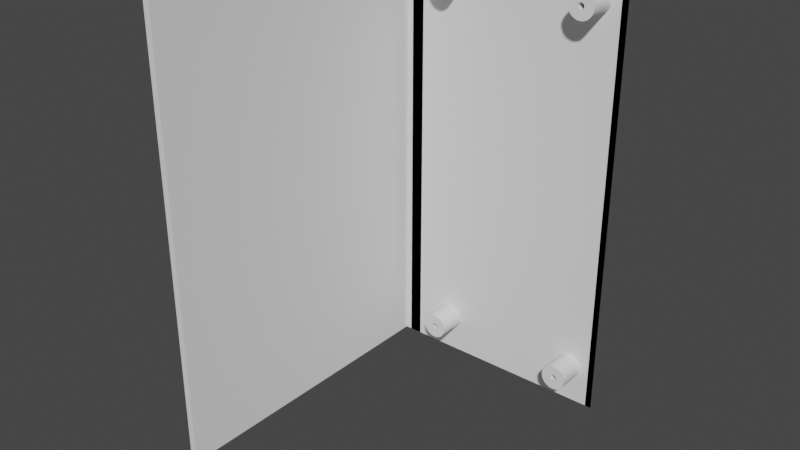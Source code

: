 # Source: pizerointern.blend  (saved by Blender 3.4.6; exported with 4.5.12 LTS)
import bpy
from mathutils import Matrix  # noqa: F401  (used for matrix-valued properties, if any)

bpy.ops.wm.read_factory_settings(use_empty=True)
scene = bpy.context.scene
scene.name = 'Scene'

# ---- collections
col_collection = bpy.data.collections.new('Collection'); scene.collection.children.link(col_collection)

# ---- world
world_world = bpy.data.worlds.new('World'); scene.world = world_world
world_world.use_nodes = True; world_world.node_tree.nodes.clear()
_N = world_world.node_tree.nodes; _L = world_world.node_tree.links
n0 = _N.new('ShaderNodeOutputWorld'); n0.name = 'World Output'; n0.location = (300, 300)
n1 = _N.new('ShaderNodeBackground'); n1.name = 'Background'; n1.location = (10, 300)
n1.inputs[0].default_value = (0.05088, 0.05088, 0.05088, 1.0)
_L.new(n1.outputs[0], n0.inputs[0])
n0.is_active_output = True
world_world.color = (0.05088, 0.05088, 0.05088)
world_world.use_sun_shadow = False
world_world.sun_shadow_jitter_overblur = 0.0

# ---- meshes
me_cube_001 = bpy.data.meshes.new('Cube.001')
me_cube_001.from_pydata([(0.75, -1.0, -1.0), (0.8, -1.0, -1.0), (0.75, -1.0, 1.0), (-1.0, -1.0, -1.0), (-1.0, -1.0, 1.0), (0.8, -1.0, 1.0), (-0.9, -1.0, -1.0), (-0.9, -1.0, 1.0), (0.5437, 1.0, -0.8286), (0.5444, 1.0, -0.8321), (0.5444, 1.0, -0.8251), (0.549, 1.0, -0.8385), (0.549, 1.0, -0.8187), (0.5461, 1.0, -0.8354), (0.5461, 1.0, -0.8217), (0.5529, 1.0, -0.8412), (0.5576, 1.0, -0.8434), (0.5576, 1.0, -0.8137), (0.563, 1.0, -0.8451), (0.563, 1.0, -0.8121), (0.5689, 1.0, -0.8461), (0.5689, 1.0, -0.8111), (0.5529, 1.0, -0.8159), (0.5811, 1.0, -0.8461), (0.5811, 1.0, -0.8111), (0.5971, 1.0, -0.8159), (0.5924, 1.0, -0.8434), (0.5924, 1.0, -0.8137), (0.587, 1.0, -0.8451), (0.587, 1.0, -0.8121), (0.601, 1.0, -0.8385), (0.601, 1.0, -0.8187), (0.6062, 1.0, -0.8286), (0.6056, 1.0, -0.8321), (0.6056, 1.0, -0.8251), (0.6039, 1.0, -0.8354), (0.6039, 1.0, -0.8217), (0.5971, 1.0, -0.8412), (0.575, 1.0, -0.8107), (0.575, 1.0, -0.8464), (0.5437, -1.0, -0.8286), (0.5444, -1.0, -0.8321), (0.5444, -1.0, -0.8251), (0.5461, -1.0, -0.8354), (0.549, -1.0, -0.8187), (0.549, -1.0, -0.8385), (0.5461, -1.0, -0.8217), (0.5529, -1.0, -0.8412), (0.5529, -1.0, -0.8159), (0.5576, -1.0, -0.8137), (0.5576, -1.0, -0.8434), (0.563, -1.0, -0.8121), (0.563, -1.0, -0.8451), (0.5689, -1.0, -0.8461), (0.5689, -1.0, -0.8111), (0.575, -1.0, -0.8464), (0.575, -1.0, -0.8107), (0.5811, -1.0, -0.8461), (0.5811, -1.0, -0.8111), (0.587, -1.0, -0.8451), (0.587, -1.0, -0.8121), (0.5924, -1.0, -0.8434), (0.5924, -1.0, -0.8137), (0.601, -1.0, -0.8385), (0.601, -1.0, -0.8187), (0.6062, -1.0, -0.8286), (0.6056, -1.0, -0.8251), (0.6056, -1.0, -0.8321), (0.6039, -1.0, -0.8217), (0.6039, -1.0, -0.8354), (0.5971, -1.0, -0.8159), (0.5971, -1.0, -0.8412), (0.544, 1.0, -0.8272), (0.545, 1.0, -0.8238), (0.5505, 1.0, -0.8176), (0.5942, 1.0, -0.8146), (0.589, 1.0, -0.8127), (0.5653, 1.0, -0.8117), (0.5773, 1.0, -0.8108), (0.5479, 1.0, -0.8373), (0.5991, -1.0, -0.8398), (0.5554, -1.0, -0.8424), (0.5898, -1.0, -0.8442), (0.5841, -1.0, -0.8456), (0.5782, -1.0, -0.8463), (0.6059, -1.0, -0.8268), (0.6047, -1.0, -0.8233), (0.6024, -1.0, -0.8201), (0.5556, -0.1273, -0.8425), (0.5776, 0.1555, -0.8109), (0.59, -0.1273, -0.8441), (0.6046, -0.1273, -0.8232), (0.544, 0.1555, -0.8271), (0.5512, -0.1273, -0.84), (0.6059, -0.1273, -0.8266), (0.5454, 0.1555, -0.834), (0.5836, 0.1555, -0.8115), (0.5549, 0.1555, -0.815), (0.5987, 0.1555, -0.8171), (0.5478, 0.1555, -0.8372), (0.5892, 0.1555, -0.8128), (0.5844, -0.1273, -0.8455), (0.6026, -0.1273, -0.8368), (0.5784, -0.1273, -0.8462), (0.5943, 0.5335, -0.8146), (0.5986, 0.7922, -0.817), (0.6026, -0.5338, -0.8368), (0.5992, -0.6336, -0.8397), (0.5454, 0.685, -0.8341), (0.5437, 1.0, 0.8286), (0.5444, 1.0, 0.8251), (0.5444, 1.0, 0.8321), (0.549, 1.0, 0.8187), (0.549, 1.0, 0.8385), (0.5461, 1.0, 0.8217), (0.5461, 1.0, 0.8354), (0.5529, 1.0, 0.8159), (0.5576, 1.0, 0.8137), (0.5576, 1.0, 0.8434), (0.563, 1.0, 0.8121), (0.563, 1.0, 0.8451), (0.5689, 1.0, 0.8111), (0.5689, 1.0, 0.8461), (0.5529, 1.0, 0.8412), (0.5811, 1.0, 0.8111), (0.5811, 1.0, 0.8461), (0.5971, 1.0, 0.8412), (0.5924, 1.0, 0.8137), (0.5924, 1.0, 0.8434), (0.587, 1.0, 0.8121), (0.587, 1.0, 0.8451), (0.601, 1.0, 0.8187), (0.601, 1.0, 0.8385), (0.6062, 1.0, 0.8286), (0.6056, 1.0, 0.8251), (0.6056, 1.0, 0.8321), (0.6039, 1.0, 0.8217), (0.6039, 1.0, 0.8354), (0.5971, 1.0, 0.8159), (0.575, 1.0, 0.8464), (0.575, 1.0, 0.8107), (0.5437, -1.0, 0.8286), (0.5444, -1.0, 0.8251), (0.5444, -1.0, 0.8321), (0.549, -1.0, 0.8187), (0.549, -1.0, 0.8385), (0.5461, -1.0, 0.8217), (0.5461, -1.0, 0.8354), (0.5576, -1.0, 0.8434), (0.5576, -1.0, 0.8137), (0.5529, -1.0, 0.8159), (0.563, -1.0, 0.8451), (0.563, -1.0, 0.8121), (0.5689, -1.0, 0.8111), (0.5689, -1.0, 0.8461), (0.5529, -1.0, 0.8412), (0.575, -1.0, 0.8107), (0.575, -1.0, 0.8464), (0.5811, -1.0, 0.8111), (0.5811, -1.0, 0.8461), (0.587, -1.0, 0.8121), (0.587, -1.0, 0.8451), (0.5924, -1.0, 0.8137), (0.5924, -1.0, 0.8434), (0.601, -1.0, 0.8187), (0.601, -1.0, 0.8385), (0.6062, -1.0, 0.8286), (0.6056, -1.0, 0.8321), (0.6056, -1.0, 0.8251), (0.6039, -1.0, 0.8354), (0.6039, -1.0, 0.8217), (0.5971, -1.0, 0.8412), (0.5971, -1.0, 0.8159), (-0.6062, 1.0, 0.8286), (-0.6056, 1.0, 0.8251), (-0.6056, 1.0, 0.8321), (-0.6039, 1.0, 0.8217), (-0.601, 1.0, 0.8385), (-0.601, 1.0, 0.8187), (-0.6039, 1.0, 0.8354), (-0.5971, 1.0, 0.8159), (-0.5971, 1.0, 0.8412), (-0.5924, 1.0, 0.8137), (-0.5924, 1.0, 0.8434), (-0.587, 1.0, 0.8451), (-0.587, 1.0, 0.8121), (-0.5811, 1.0, 0.8111), (-0.5811, 1.0, 0.8461), (-0.575, 1.0, 0.8107), (-0.575, 1.0, 0.8464), (-0.5689, 1.0, 0.8111), (-0.5689, 1.0, 0.8461), (-0.563, 1.0, 0.8121), (-0.563, 1.0, 0.8451), (-0.5576, 1.0, 0.8137), (-0.5576, 1.0, 0.8434), (-0.549, 1.0, 0.8187), (-0.549, 1.0, 0.8385), (-0.5437, 1.0, 0.8286), (-0.5444, 1.0, 0.8321), (-0.5444, 1.0, 0.8251), (-0.5461, 1.0, 0.8354), (-0.5461, 1.0, 0.8217), (-0.5529, 1.0, 0.8412), (-0.5529, 1.0, 0.8159), (-0.6062, -1.0, 0.8286), (-0.6056, -1.0, 0.8251), (-0.6056, -1.0, 0.8321), (-0.601, -1.0, 0.8187), (-0.601, -1.0, 0.8385), (-0.6039, -1.0, 0.8217), (-0.6039, -1.0, 0.8354), (-0.5971, -1.0, 0.8159), (-0.5924, -1.0, 0.8137), (-0.5924, -1.0, 0.8434), (-0.587, -1.0, 0.8121), (-0.587, -1.0, 0.8451), (-0.5811, -1.0, 0.8111), (-0.5811, -1.0, 0.8461), (-0.5971, -1.0, 0.8412), (-0.5689, -1.0, 0.8111), (-0.5689, -1.0, 0.8461), (-0.5529, -1.0, 0.8412), (-0.5576, -1.0, 0.8137), (-0.5576, -1.0, 0.8434), (-0.563, -1.0, 0.8121), (-0.563, -1.0, 0.8451), (-0.549, -1.0, 0.8187), (-0.549, -1.0, 0.8385), (-0.5437, -1.0, 0.8286), (-0.5444, -1.0, 0.8251), (-0.5444, -1.0, 0.8321), (-0.5461, -1.0, 0.8217), (-0.5461, -1.0, 0.8354), (-0.5529, -1.0, 0.8159), (-0.575, -1.0, 0.8107), (-0.575, -1.0, 0.8464), (-0.6062, 1.0, -0.8286), (-0.6056, 1.0, -0.8321), (-0.6056, 1.0, -0.8251), (-0.6039, 1.0, -0.8354), (-0.601, 1.0, -0.8187), (-0.601, 1.0, -0.8385), (-0.6039, 1.0, -0.8217), (-0.5971, 1.0, -0.8412), (-0.5971, 1.0, -0.8159), (-0.5924, 1.0, -0.8434), (-0.5924, 1.0, -0.8137), (-0.587, 1.0, -0.8121), (-0.587, 1.0, -0.8451), (-0.5811, 1.0, -0.8461), (-0.5811, 1.0, -0.8111), (-0.575, 1.0, -0.8464), (-0.575, 1.0, -0.8107), (-0.5689, 1.0, -0.8461), (-0.5689, 1.0, -0.8111), (-0.563, 1.0, -0.8451), (-0.563, 1.0, -0.8121), (-0.5576, 1.0, -0.8434), (-0.5576, 1.0, -0.8137), (-0.549, 1.0, -0.8385), (-0.549, 1.0, -0.8187), (-0.5437, 1.0, -0.8286), (-0.5444, 1.0, -0.8251), (-0.5444, 1.0, -0.8321), (-0.5461, 1.0, -0.8217), (-0.5461, 1.0, -0.8354), (-0.5529, 1.0, -0.8159), (-0.5529, 1.0, -0.8412), (-0.6062, -1.0, -0.8286), (-0.6056, -1.0, -0.8321), (-0.6056, -1.0, -0.8251), (-0.601, -1.0, -0.8385), (-0.601, -1.0, -0.8187), (-0.6039, -1.0, -0.8354), (-0.6039, -1.0, -0.8217), (-0.5971, -1.0, -0.8412), (-0.5924, -1.0, -0.8434), (-0.5924, -1.0, -0.8137), (-0.587, -1.0, -0.8451), (-0.587, -1.0, -0.8121), (-0.5811, -1.0, -0.8461), (-0.5811, -1.0, -0.8111), (-0.575, -1.0, -0.8464), (-0.5971, -1.0, -0.8159), (-0.5689, -1.0, -0.8461), (-0.5689, -1.0, -0.8111), (-0.563, -1.0, -0.8121), (-0.5576, -1.0, -0.8434), (-0.5576, -1.0, -0.8137), (-0.563, -1.0, -0.8451), (-0.575, -1.0, -0.8107), (-0.549, -1.0, -0.8385), (-0.549, -1.0, -0.8187), (-0.5437, -1.0, -0.8286), (-0.5444, -1.0, -0.8251), (-0.5444, -1.0, -0.8321), (-0.5461, -1.0, -0.8217), (-0.5461, -1.0, -0.8354), (-0.5529, -1.0, -0.8159), (-0.5529, -1.0, -0.8412), (0.5835, 0.4372, -0.8115), (0.6023, -0.7401, -0.8201), (0.545, 0.8342, -0.8238), (0.5505, 0.8845, -0.8176), (0.5512, -0.1571, -0.84), (0.5549, 0.2453, -0.815), (0.5653, 0.9083, -0.8117), (-0.5514, 1.0, -0.817), (-0.5558, 1.0, -0.8146), (-0.561, 1.0, -0.8127), (-0.5667, 1.0, -0.8114), (-0.5727, 1.0, -0.8108), (-0.5788, 1.0, -0.8109), (-0.5847, 1.0, -0.8117), (-0.6059, 1.0, -0.8307), (-0.606, 1.0, -0.8272), (-0.5903, 1.0, -0.8131), (-0.5953, 1.0, -0.8151), (-0.605, 1.0, -0.8238), (-0.5995, 1.0, -0.8176), (-0.6028, 1.0, -0.8206), (-0.6045, 1.0, -0.8341), (-0.6021, 1.0, -0.8373), (-0.5441, -1.0, -0.8268), (-0.5453, -1.0, -0.8233), (-0.5476, -1.0, -0.8201), (-0.544, -1.0, -0.8302), (-0.599, -1.0, -0.8399), (-0.5452, -1.0, -0.8337), (-0.5475, -1.0, -0.8369), (-0.5946, -1.0, -0.8424), (-0.5896, -1.0, -0.8443), (-0.5509, -1.0, -0.8398), (-0.5552, -1.0, -0.8423), (-0.5839, -1.0, -0.8456), (-0.5779, -1.0, -0.8463), (-0.5602, -1.0, -0.8442), (-0.5718, -1.0, -0.8463), (-0.5659, -1.0, -0.8456), (-0.555, -0.1273, -0.8422), (-0.5454, -0.1273, -0.8232), (-0.5893, -0.1273, -0.8443), (-0.6049, 0.1555, -0.8237), (-0.606, 0.1555, -0.8271), (-0.5777, -0.1273, -0.8463), (-0.5441, -0.1273, -0.8266), (-0.5513, 0.1555, -0.8171), (-0.5944, -0.1273, -0.8425), (-0.5478, -0.1273, -0.82), (-0.5656, -0.1273, -0.8455), (-0.56, -0.1273, -0.8441), (-0.5451, -0.1273, -0.8335), (-0.6046, 0.1555, -0.834), (-0.6059, 0.1555, -0.8306), (-0.5556, 0.1555, -0.8147), (-0.5507, -0.1273, -0.8397), (-0.5608, 0.1555, -0.8128), (-0.5845, 0.1555, -0.8116), (-0.5716, -0.1273, -0.8462), (-0.5474, -0.1273, -0.8368), (-0.5785, 0.1555, -0.8109), (-0.5993, 0.1555, -0.8175), (-0.5837, -0.1273, -0.8456), (-0.6022, 0.1555, -0.8372), (-0.5901, 0.1555, -0.813), (-0.544, -0.1273, -0.8301), (-0.5724, 0.1555, -0.8109), (-0.5664, 0.1555, -0.8115), (-0.6027, 0.1555, -0.8204), (-0.5988, -0.1273, -0.84), (-0.5951, 0.1555, -0.815), (0.8, -1.0, -0.9148), (0.8, -1.0, -1.0), (0.8, -1.0, 0.9148), (0.8, -1.0, 1.0), (0.8, -1.0, 1.0), (0.8, -1.0, -1.0), (-1.0, -1.0, 1.0), (-1.0, -1.0, -1.0), (-0.9, 1.0, 0.9889), (-0.9, 1.0, 1.0), (-0.9, 1.0, -0.9574), (-0.9, 1.0, 0.9574), (-0.9, 1.0, -0.9889), (-0.9, 1.0, -1.0), (0.75, 1.0, 0.8935), (0.75, 1.0, 1.0), (0.75, 1.0, -0.8935), (0.75, 1.0, -1.0), (0.8, -1.0, 1.0), (0.8, -1.0, -1.0)], [], [(3, 4, 378, 379), (135, 137, 132, 126, 128, 130, 125, 139, 122, 120, 118, 123, 113, 115, 111, 109, 380, 381, 387, 386), (388, 33, 32, 34, 36, 31, 25, 75, 27, 76, 29, 24, 78, 38, 21, 77, 19, 17, 22, 74, 12, 14, 73, 10, 72, 262, 263, 265, 261, 308, 267, 309, 259, 310, 257, 311, 255, 312, 253, 313, 251, 314, 248, 317, 247, 318, 245, 320, 241, 321, 243, 319, 239, 316, 237, 315, 238, 382, 383, 175, 173, 174, 176, 178, 180, 182, 185, 186, 188, 190, 192, 194, 204, 196, 202, 200, 198, 110, 114, 112, 116, 117, 119, 121, 140, 124, 129, 127, 138, 131, 136, 134, 133, 135, 386), (322, 240, 323, 242, 244, 246, 249, 250, 252, 254, 256, 258, 268, 260, 266, 264, 262, 72, 8, 384, 382, 238), (380, 109, 110, 198, 199, 201, 197, 203, 195, 193, 191, 189, 187, 184, 183, 181, 177, 179, 175, 383), (384, 8, 9, 13, 79, 11, 15, 16, 18, 20, 39, 23, 28, 26, 37, 30, 35, 33, 388, 389, 385), (373, 372, 67, 69, 63, 80, 71, 61, 82, 59, 83, 57, 84, 55, 53, 52, 50, 81, 47, 45, 43, 41, 40, 3), (166, 168, 170, 164, 172, 162, 160, 158, 156, 153, 152, 149, 150, 144, 146, 229, 230, 232, 227, 234, 223, 225, 220, 235, 217, 215, 213, 212, 208, 210, 206, 205, 207, 4, 3, 270, 269, 271, 275, 273, 284, 278, 280, 282, 291, 286, 287, 289, 299, 293, 326, 297, 325, 295, 324, 294, 46, 44, 48, 49, 51, 54, 56, 58, 60, 62, 70, 64, 87, 68, 86, 66, 85, 65, 67, 372, 374, 167), (270, 3, 40, 42, 46, 294, 327, 296, 329, 298, 330, 292, 333, 300, 334, 288, 337, 290, 339, 285, 338, 283, 336, 281, 335, 279, 332, 277, 331, 276, 328, 272, 274), (231, 229, 146, 142, 141, 4, 207, 211, 209, 219, 214, 216, 218, 236, 221, 226, 224, 222, 228, 233), (375, 4, 141, 143, 147, 145, 155, 148, 151, 154, 157, 159, 161, 163, 171, 165, 169, 167, 374), (1, 377, 373, 3, 379, 6, 385, 389, 0, 391), (375, 376, 5, 390, 2, 387, 381, 7, 378, 4), (89, 78, 24, 56, 38), (58, 56, 24), (78, 89, 38), (96, 301, 29, 58, 24), (60, 58, 29), (301, 96, 24), (100, 76, 27, 60, 29), (62, 60, 27), (76, 100, 29), (75, 25, 104), (70, 62, 25), (75, 104, 27), (98, 105, 31, 70, 25), (64, 70, 31), (105, 98, 25), (87, 302, 68), (36, 68, 31), (64, 302, 87), (91, 68, 36, 66, 86), (34, 66, 36), (68, 91, 86), (94, 66, 34, 65, 85), (32, 65, 34), (66, 94, 85), (33, 67, 32), (35, 69, 33), (102, 69, 35, 63, 106), (35, 30, 63), (69, 102, 106), (71, 80, 107), (30, 37, 71), (107, 80, 63), (37, 26, 61), (90, 61, 26, 59, 82), (26, 28, 59), (90, 82, 61), (101, 59, 28, 57, 83), (28, 23, 57), (101, 83, 59), (103, 57, 23, 55, 84), (23, 39, 55), (103, 84, 57), (39, 20, 53), (20, 18, 52), (18, 16, 50), (88, 50, 16, 47, 81), (16, 15, 47), (88, 81, 50), (93, 47, 15, 45, 305), (11, 45, 15), (47, 93, 305), (99, 79, 13, 45, 11), (13, 43, 45), (99, 11, 79), (95, 108, 9, 43, 13), (9, 41, 43), (108, 95, 13), (8, 40, 41), (92, 72, 10, 40, 8), (10, 42, 40), (92, 8, 72), (303, 73, 14), (14, 46, 42), (303, 10, 73), (12, 44, 46), (74, 22, 304), (48, 44, 22), (74, 304, 12), (97, 306, 17, 48, 22), (49, 48, 17), (97, 22, 306), (49, 19, 51), (77, 21, 307), (54, 51, 21), (77, 307, 19), (54, 38, 56), (104, 25, 62, 27), (105, 25, 31), (65, 32, 67), (67, 33, 69), (106, 63, 69), (71, 107, 63, 30), (61, 71, 37), (53, 55, 39), (52, 53, 20), (50, 52, 18), (9, 108, 13), (41, 9, 8), (46, 14, 12), (19, 49, 17), (38, 54, 21), (139, 125, 159, 157), (125, 130, 161, 159), (130, 128, 163, 161), (128, 126, 171, 163), (126, 132, 165, 171), (165, 132, 137, 169), (169, 137, 135, 167), (167, 135, 133, 166), (166, 133, 134, 168), (168, 134, 136, 170), (170, 136, 131, 164), (164, 131, 138, 172), (172, 138, 127, 162), (162, 127, 129, 160), (160, 129, 124, 158), (158, 124, 140, 156), (156, 140, 121, 153), (153, 121, 119, 152), (152, 119, 117, 149), (149, 117, 116, 150), (150, 116, 112, 144), (112, 114, 146, 144), (114, 110, 142, 146), (110, 109, 141, 142), (109, 111, 143, 141), (111, 115, 147, 143), (115, 113, 145, 147), (113, 123, 155, 145), (123, 118, 148, 155), (118, 120, 151, 148), (120, 122, 154, 151), (122, 139, 157, 154), (189, 191, 221, 236), (191, 193, 226, 221), (193, 195, 224, 226), (195, 203, 222, 224), (203, 197, 228, 222), (228, 197, 201, 233), (233, 201, 199, 231), (231, 199, 198, 229), (229, 198, 200, 230), (230, 200, 202, 232), (232, 202, 196, 227), (227, 196, 204, 234), (234, 204, 194, 223), (223, 194, 192, 225), (225, 192, 190, 220), (220, 190, 188, 235), (235, 188, 186, 217), (217, 186, 185, 215), (215, 185, 182, 213), (213, 182, 180, 212), (212, 180, 178, 208), (178, 176, 210, 208), (176, 174, 206, 210), (174, 173, 205, 206), (173, 175, 207, 205), (175, 179, 211, 207), (179, 177, 209, 211), (177, 181, 219, 209), (181, 183, 214, 219), (183, 184, 216, 214), (184, 187, 218, 216), (187, 189, 236, 218), (367, 312, 255, 286, 291, 253), (312, 367, 253), (368, 311, 257, 287, 286, 255), (311, 368, 255), (357, 310, 259, 289, 287, 257), (310, 357, 257), (355, 309, 267, 299, 289, 259), (309, 355, 259), (347, 308, 261, 293, 299, 267), (308, 347, 267), (349, 293, 261, 265, 297, 326), (293, 349, 326), (341, 297, 265, 263, 295, 325), (297, 341, 325), (346, 295, 263, 262, 294, 324), (295, 346, 324), (366, 294, 262, 264, 296, 327), (294, 366, 327), (352, 296, 264, 266, 298, 329), (296, 352, 329), (360, 298, 266, 260, 292, 330), (298, 360, 330), (356, 292, 260, 268, 300, 333), (333, 292, 356), (340, 300, 268, 258, 288, 334), (334, 300, 340), (351, 288, 258, 256, 290, 337), (337, 288, 351), (350, 290, 256, 254, 285, 339), (339, 290, 350), (359, 285, 254, 252, 283, 338), (338, 285, 359), (345, 283, 252, 250, 281, 336), (336, 283, 345), (363, 281, 250, 249, 279, 335), (335, 281, 363), (342, 279, 249, 246, 277, 332), (332, 279, 342), (348, 277, 246, 244, 276, 331), (331, 277, 348), (370, 276, 244, 242, 272, 328), (328, 276, 370), (364, 323, 240, 274, 272, 242), (242, 323, 364), (353, 322, 238, 270, 274, 240), (240, 322, 353), (354, 315, 237, 269, 270, 238), (238, 315, 354), (344, 316, 239, 271, 269, 237), (237, 316, 344), (343, 319, 243, 275, 271, 239), (239, 319, 343), (369, 321, 241, 273, 275, 243), (243, 321, 369), (362, 320, 245, 284, 273, 241), (320, 362, 241), (371, 318, 247, 278, 284, 245), (318, 371, 245), (365, 317, 248, 280, 278, 247), (317, 365, 247), (358, 314, 251, 282, 280, 248), (314, 358, 248), (361, 313, 253, 291, 282, 251), (313, 361, 251), (301, 24, 29), (302, 64, 31, 68), (42, 10, 303, 14), (304, 22, 44, 12), (47, 305, 45), (22, 17, 306), (19, 307, 21, 51), (5, 1, 391, 390), (1, 5, 376, 377), (376, 375, 374, 372, 373, 377), (385, 6, 7, 381, 380, 383, 382, 384), (7, 6, 379, 378), (389, 388, 386, 387, 2, 0), (391, 0, 2, 390)])
_uv = me_cube_001.uv_layers.new(name='UVMap')
_uv.uv.foreach_set('vector', [0.375, 0.0, 0.625, 0.0, 0.625, 1.907e-06, 0.375, 1.907e-06, 0.604, 0.4507, 0.6044, 0.4505, 0.6048, 0.4501, 0.6051, 0.4496, 0.6054, 0.449, 0.6056, 0.4484, 0.6058, 0.4476, 0.6058, 0.4469, 0.6058, 0.4461, 0.6056, 0.4454, 0.6054, 0.4447, 0.6051, 0.4441, 0.6048, 0.4436, 0.6044, 0.4433, 0.604, 0.443, 0.6036, 0.443, 0.6236, 0.2625, 0.625, 0.2625, 0.625, 0.4688, 0.6117, 0.4687, 0.3883, 0.4688, 0.396, 0.4507, 0.3964, 0.4508, 0.3969, 0.4507, 0.3973, 0.4505, 0.3977, 0.4501, 0.398, 0.4496, 0.3982, 0.4493, 0.3983, 0.449, 0.3984, 0.4486, 0.3985, 0.4484, 0.3986, 0.4476, 0.3986, 0.4472, 0.3987, 0.4469, 0.3986, 0.4461, 0.3985, 0.4457, 0.3985, 0.4454, 0.3983, 0.4447, 0.398, 0.4441, 0.3978, 0.4438, 0.3977, 0.4436, 0.3973, 0.4433, 0.397, 0.4431, 0.3969, 0.443, 0.3966, 0.443, 0.3964, 0.307, 0.3969, 0.307, 0.3973, 0.3067, 0.3977, 0.3064, 0.3979, 0.3061, 0.398, 0.3059, 0.3982, 0.3055, 0.3983, 0.3053, 0.3984, 0.3049, 0.3985, 0.3046, 0.3986, 0.3042, 0.3986, 0.3039, 0.3986, 0.3034, 0.3987, 0.3031, 0.3986, 0.3027, 0.3986, 0.3024, 0.3985, 0.3019, 0.3985, 0.3016, 0.3984, 0.3012, 0.3983, 0.301, 0.3981, 0.3006, 0.398, 0.3004, 0.3978, 0.3001, 0.3977, 0.2999, 0.3974, 0.2997, 0.3973, 0.2995, 0.397, 0.2994, 0.3969, 0.2993, 0.3966, 0.2992, 0.3964, 0.2992, 0.3962, 0.2993, 0.396, 0.2993, 0.3803, 0.2625, 0.6197, 0.2625, 0.604, 0.2993, 0.6036, 0.2992, 0.6031, 0.2993, 0.6027, 0.2995, 0.6023, 0.2999, 0.602, 0.3004, 0.6017, 0.301, 0.6015, 0.3016, 0.6014, 0.3024, 0.6013, 0.3031, 0.6014, 0.3039, 0.6015, 0.3046, 0.6017, 0.3053, 0.602, 0.3059, 0.6023, 0.3064, 0.6027, 0.3067, 0.6031, 0.307, 0.6036, 0.307, 0.6031, 0.443, 0.6027, 0.4433, 0.6023, 0.4436, 0.602, 0.4441, 0.6017, 0.4447, 0.6015, 0.4454, 0.6014, 0.4461, 0.6013, 0.4469, 0.6014, 0.4476, 0.6015, 0.4484, 0.6017, 0.449, 0.602, 0.4496, 0.6023, 0.4501, 0.6027, 0.4505, 0.6031, 0.4507, 0.6036, 0.4508, 0.604, 0.4507, 0.6117, 0.4687, 0.3957, 0.2994, 0.3956, 0.2995, 0.3953, 0.2997, 0.3952, 0.2999, 0.3949, 0.3004, 0.3946, 0.301, 0.3944, 0.3016, 0.3942, 0.3024, 0.3942, 0.3031, 0.3942, 0.3039, 0.3944, 0.3046, 0.3946, 0.3053, 0.3949, 0.3059, 0.3952, 0.3064, 0.3956, 0.3067, 0.396, 0.307, 0.3964, 0.307, 0.3966, 0.443, 0.3964, 0.443, 0.3764, 0.2625, 0.3803, 0.2625, 0.396, 0.2993, 0.6236, 0.2625, 0.6036, 0.443, 0.6031, 0.443, 0.6036, 0.307, 0.604, 0.307, 0.6044, 0.3067, 0.6048, 0.3064, 0.6051, 0.3059, 0.6054, 0.3053, 0.6056, 0.3046, 0.6058, 0.3039, 0.6058, 0.3031, 0.6058, 0.3024, 0.6056, 0.3016, 0.6054, 0.301, 0.6051, 0.3004, 0.6048, 0.2999, 0.6044, 0.2995, 0.604, 0.2993, 0.6197, 0.2625, 0.3764, 0.2625, 0.3964, 0.443, 0.396, 0.443, 0.3956, 0.4433, 0.3953, 0.4435, 0.3952, 0.4436, 0.3949, 0.4441, 0.3946, 0.4447, 0.3944, 0.4454, 0.3942, 0.4461, 0.3942, 0.4469, 0.3942, 0.4476, 0.3944, 0.4484, 0.3946, 0.449, 0.3949, 0.4496, 0.3952, 0.4501, 0.3956, 0.4505, 0.396, 0.4507, 0.3883, 0.4688, 0.375, 0.4688, 0.375, 0.2625, 0.375, 0.775, 0.3856, 0.775, 0.396, 0.7993, 0.3956, 0.7995, 0.3952, 0.7999, 0.395, 0.8001, 0.3949, 0.8004, 0.3946, 0.801, 0.3945, 0.8013, 0.3944, 0.8016, 0.3943, 0.802, 0.3942, 0.8024, 0.3942, 0.8027, 0.3942, 0.8031, 0.3942, 0.8039, 0.3944, 0.8046, 0.3946, 0.8053, 0.3947, 0.8056, 0.3949, 0.8059, 0.3952, 0.8064, 0.3956, 0.8067, 0.396, 0.807, 0.3964, 0.807, 0.375, 1.0, 0.6036, 0.7992, 0.6031, 0.7993, 0.6027, 0.7995, 0.6023, 0.7999, 0.602, 0.8004, 0.6017, 0.801, 0.6015, 0.8016, 0.6014, 0.8024, 0.6013, 0.8031, 0.6014, 0.8039, 0.6015, 0.8046, 0.6017, 0.8053, 0.602, 0.8059, 0.6023, 0.8064, 0.6027, 0.8067, 0.6036, 0.943, 0.6031, 0.943, 0.6027, 0.9433, 0.6023, 0.9436, 0.602, 0.9441, 0.6017, 0.9447, 0.6015, 0.9454, 0.6014, 0.9461, 0.6013, 0.9469, 0.6014, 0.9476, 0.6015, 0.9484, 0.6017, 0.949, 0.602, 0.9496, 0.6023, 0.9501, 0.6027, 0.9505, 0.6031, 0.9507, 0.6036, 0.9508, 0.604, 0.9507, 0.625, 1.0, 0.375, 1.0, 0.396, 0.9507, 0.3964, 0.9508, 0.3969, 0.9507, 0.3973, 0.9505, 0.3977, 0.9501, 0.398, 0.9496, 0.3983, 0.949, 0.3985, 0.9484, 0.3986, 0.9476, 0.3987, 0.9469, 0.3986, 0.9461, 0.3985, 0.9454, 0.3983, 0.9447, 0.398, 0.9441, 0.3977, 0.9436, 0.3975, 0.9435, 0.3973, 0.9433, 0.3971, 0.9432, 0.3969, 0.943, 0.3967, 0.943, 0.3964, 0.943, 0.3973, 0.8067, 0.3977, 0.8064, 0.398, 0.8059, 0.3983, 0.8053, 0.3985, 0.8046, 0.3986, 0.8039, 0.3987, 0.8031, 0.3986, 0.8024, 0.3985, 0.8016, 0.3983, 0.801, 0.398, 0.8004, 0.3977, 0.7999, 0.3975, 0.7997, 0.3973, 0.7995, 0.3971, 0.7994, 0.3969, 0.7993, 0.3967, 0.7993, 0.3964, 0.7992, 0.396, 0.7993, 0.3856, 0.775, 0.6144, 0.775, 0.604, 0.7993, 0.396, 0.9507, 0.375, 1.0, 0.3964, 0.807, 0.3969, 0.807, 0.3973, 0.8067, 0.3964, 0.943, 0.3962, 0.943, 0.396, 0.943, 0.3958, 0.9432, 0.3956, 0.9433, 0.3954, 0.9434, 0.3952, 0.9436, 0.395, 0.9439, 0.3949, 0.9441, 0.3947, 0.9444, 0.3946, 0.9447, 0.3945, 0.945, 0.3944, 0.9454, 0.3943, 0.9457, 0.3942, 0.9461, 0.3942, 0.9465, 0.3942, 0.9469, 0.3942, 0.9472, 0.3942, 0.9476, 0.3943, 0.948, 0.3944, 0.9484, 0.3945, 0.9487, 0.3946, 0.949, 0.3947, 0.9493, 0.3949, 0.9496, 0.395, 0.9499, 0.3952, 0.9501, 0.3956, 0.9505, 0.604, 0.943, 0.6036, 0.943, 0.6027, 0.8067, 0.6031, 0.807, 0.6036, 0.807, 0.625, 1.0, 0.604, 0.9507, 0.6044, 0.9505, 0.6048, 0.9501, 0.6051, 0.9496, 0.6054, 0.949, 0.6056, 0.9484, 0.6058, 0.9476, 0.6058, 0.9469, 0.6058, 0.9461, 0.6056, 0.9454, 0.6054, 0.9447, 0.6051, 0.9441, 0.6048, 0.9436, 0.6044, 0.9433, 0.625, 0.775, 0.625, 1.0, 0.6036, 0.807, 0.604, 0.807, 0.6044, 0.8067, 0.6048, 0.8064, 0.6051, 0.8059, 0.6054, 0.8053, 0.6056, 0.8046, 0.6058, 0.8039, 0.6058, 0.8031, 0.6058, 0.8024, 0.6056, 0.8016, 0.6054, 0.801, 0.6051, 0.8004, 0.6048, 0.7999, 0.6044, 0.7995, 0.604, 0.7993, 0.6144, 0.775, 0.35, 0.75, 0.35, 0.75, 0.35, 0.75, 0.125, 0.75, 0.125, 0.75, 0.1375, 0.75, 0.1375, 0.5, 0.3438, 0.5, 0.3438, 0.75, 0.35, 0.75, 0.65, 0.75, 0.65, 0.75, 0.65, 0.75, 0.65, 0.75, 0.6562, 0.75, 0.6562, 0.5, 0.8625, 0.5, 0.8625, 0.75, 0.875, 0.75, 0.875, 0.75, 0.9868, 0.7111, 0.9881, 0.69, 0.9688, 0.69, 1.0, 0.74, 1.0, 0.69, 0.9687, 0.74, 1.0, 0.74, 0.9688, 0.69, 0.9881, 0.69, 0.9868, 0.7111, 1.0, 0.69, 0.9556, 0.7111, 0.956, 0.7041, 0.9375, 0.69, 0.9687, 0.74, 0.9688, 0.69, 0.9375, 0.74, 0.9687, 0.74, 0.9375, 0.69, 0.956, 0.7041, 0.9556, 0.7111, 0.9688, 0.69, 0.9243, 0.7111, 0.9256, 0.69, 0.9062, 0.69, 0.9375, 0.74, 0.9375, 0.69, 0.9062, 0.74, 0.9375, 0.74, 0.9062, 0.69, 0.9256, 0.69, 0.9243, 0.7111, 0.9375, 0.69, 0.8944, 0.69, 0.875, 0.69, 0.8936, 0.7017, 0.875, 0.74, 0.9062, 0.74, 0.875, 0.69, 0.8944, 0.69, 0.8936, 0.7017, 0.9062, 0.69, 0.8618, 0.7111, 0.8628, 0.6952, 0.8438, 0.69, 0.875, 0.74, 0.875, 0.69, 0.8438, 0.74, 0.875, 0.74, 0.8438, 0.69, 0.8628, 0.6952, 0.8618, 0.7111, 0.875, 0.69, 0.8287, 0.74, 0.8292, 0.7335, 0.8125, 0.74, 0.8125, 0.69, 0.8125, 0.74, 0.8438, 0.69, 0.8438, 0.74, 0.8292, 0.7335, 0.8287, 0.74, 0.7989, 0.7182, 0.8125, 0.74, 0.8125, 0.69, 0.7812, 0.74, 0.7975, 0.74, 0.7812, 0.69, 0.7812, 0.74, 0.8125, 0.69, 0.8125, 0.74, 0.7989, 0.7182, 0.7975, 0.74, 0.7676, 0.7182, 0.7812, 0.74, 0.7812, 0.69, 0.75, 0.74, 0.7662, 0.74, 0.75, 0.69, 0.75, 0.74, 0.7812, 0.69, 0.7812, 0.74, 0.7676, 0.7182, 0.7662, 0.74, 0.7188, 0.69, 0.7188, 0.74, 0.75, 0.69, 0.6875, 0.69, 0.6875, 0.74, 0.7188, 0.69, 0.6739, 0.7182, 0.6875, 0.74, 0.6875, 0.69, 0.6562, 0.74, 0.6732, 0.7283, 0.6875, 0.69, 0.6562, 0.69, 0.6562, 0.74, 0.6875, 0.74, 0.6739, 0.7182, 0.6732, 0.7283, 0.625, 0.74, 0.6412, 0.74, 0.6418, 0.7308, 0.6562, 0.69, 0.625, 0.69, 0.625, 0.74, 0.6418, 0.7308, 0.6412, 0.74, 0.6562, 0.74, 0.625, 0.69, 0.5938, 0.69, 0.5938, 0.74, 0.5801, 0.7182, 0.5938, 0.74, 0.5938, 0.69, 0.5625, 0.74, 0.5787, 0.74, 0.5938, 0.69, 0.5625, 0.69, 0.5625, 0.74, 0.5801, 0.7182, 0.5787, 0.74, 0.5938, 0.74, 0.5489, 0.7182, 0.5625, 0.74, 0.5625, 0.69, 0.5312, 0.74, 0.5475, 0.74, 0.5625, 0.69, 0.5312, 0.69, 0.5312, 0.74, 0.5489, 0.7182, 0.5475, 0.74, 0.5625, 0.74, 0.5176, 0.7182, 0.5312, 0.74, 0.5312, 0.69, 0.5, 0.74, 0.5163, 0.74, 0.5312, 0.69, 0.5, 0.69, 0.5, 0.74, 0.5176, 0.7182, 0.5163, 0.74, 0.5312, 0.74, 0.5, 0.69, 0.4688, 0.69, 0.4688, 0.74, 0.4688, 0.69, 0.4375, 0.69, 0.4375, 0.74, 0.4375, 0.69, 0.4063, 0.69, 0.4062, 0.74, 0.3926, 0.7182, 0.4062, 0.74, 0.4063, 0.69, 0.375, 0.74, 0.3912, 0.74, 0.4063, 0.69, 0.375, 0.69, 0.375, 0.74, 0.3926, 0.7182, 0.3912, 0.74, 0.4062, 0.74, 0.3614, 0.7182, 0.375, 0.74, 0.375, 0.69, 0.3438, 0.74, 0.3613, 0.7189, 0.3438, 0.69, 0.3438, 0.74, 0.375, 0.69, 0.375, 0.74, 0.3614, 0.7182, 0.3613, 0.7189, 0.3306, 0.7111, 0.3319, 0.69, 0.3125, 0.69, 0.3438, 0.74, 0.3438, 0.69, 0.3125, 0.69, 0.3125, 0.74, 0.3438, 0.74, 0.3306, 0.7111, 0.3438, 0.69, 0.3319, 0.69, 0.2993, 0.7111, 0.3001, 0.6979, 0.2812, 0.69, 0.3125, 0.74, 0.3125, 0.69, 0.2812, 0.69, 0.2812, 0.74, 0.3125, 0.74, 0.3001, 0.6979, 0.2993, 0.7111, 0.3125, 0.69, 0.25, 0.69, 0.25, 0.74, 0.2812, 0.74, 0.2368, 0.7111, 0.2381, 0.69, 0.2188, 0.69, 0.25, 0.74, 0.25, 0.69, 0.2188, 0.69, 0.2188, 0.74, 0.25, 0.74, 0.2368, 0.7111, 0.25, 0.69, 0.2381, 0.69, 0.2066, 0.6941, 0.2069, 0.69, 0.1875, 0.69, 0.1875, 0.69, 0.1875, 0.74, 0.2188, 0.74, 0.2066, 0.6941, 0.2188, 0.69, 0.2069, 0.69, 0.1562, 0.69, 0.1562, 0.74, 0.1875, 0.74, 0.1444, 0.69, 0.125, 0.69, 0.1442, 0.6929, 0.125, 0.74, 0.1562, 0.74, 0.125, 0.69, 0.1444, 0.69, 0.1442, 0.6929, 0.1562, 0.69, 0.1118, 0.7111, 0.1119, 0.7089, 0.09375, 0.69, 0.125, 0.74, 0.125, 0.69, 0.09375, 0.74, 0.125, 0.74, 0.09375, 0.69, 0.1118, 0.7111, 0.125, 0.69, 0.1119, 0.7089, 0.09375, 0.74, 0.0625, 0.69, 0.0625, 0.74, 0.05063, 0.69, 0.03125, 0.69, 0.05048, 0.6923, 0.03125, 0.74, 0.0625, 0.74, 0.03125, 0.69, 0.05063, 0.69, 0.05048, 0.6923, 0.0625, 0.69, 0.03125, 0.74, 0.0, 0.69, 0.0, 0.74, 0.8936, 0.7017, 0.875, 0.69, 0.9062, 0.74, 0.9062, 0.69, 0.8628, 0.6952, 0.875, 0.69, 0.8438, 0.69, 0.75, 0.74, 0.75, 0.69, 0.7188, 0.74, 0.7188, 0.74, 0.7188, 0.69, 0.6875, 0.74, 0.6732, 0.7283, 0.6562, 0.74, 0.6875, 0.74, 0.625, 0.74, 0.6418, 0.7308, 0.6562, 0.74, 0.6562, 0.69, 0.5938, 0.74, 0.625, 0.74, 0.625, 0.69, 0.4688, 0.74, 0.5, 0.74, 0.5, 0.69, 0.4375, 0.74, 0.4688, 0.74, 0.4688, 0.69, 0.4062, 0.74, 0.4375, 0.74, 0.4375, 0.69, 0.2812, 0.69, 0.3001, 0.6979, 0.3125, 0.69, 0.2812, 0.74, 0.2812, 0.69, 0.25, 0.69, 0.1875, 0.74, 0.1875, 0.69, 0.1562, 0.69, 0.0625, 0.69, 0.09375, 0.74, 0.09375, 0.69, 0.0, 0.69, 0.03125, 0.74, 0.03125, 0.69, 1.0, 0.69, 0.9688, 0.69, 0.9688, 0.74, 1.0, 0.74, 0.9688, 0.69, 0.9375, 0.69, 0.9375, 0.74, 0.9688, 0.74, 0.9375, 0.69, 0.9062, 0.69, 0.9062, 0.74, 0.9375, 0.74, 0.9062, 0.69, 0.875, 0.69, 0.875, 0.74, 0.9062, 0.74, 0.875, 0.69, 0.8438, 0.69, 0.8438, 0.74, 0.875, 0.74, 0.8438, 0.74, 0.8438, 0.69, 0.8125, 0.69, 0.8125, 0.74, 0.8125, 0.74, 0.8125, 0.69, 0.7812, 0.69, 0.7812, 0.74, 0.7812, 0.74, 0.7812, 0.69, 0.75, 0.69, 0.75, 0.74, 0.75, 0.74, 0.75, 0.69, 0.7188, 0.69, 0.7188, 0.74, 0.7188, 0.74, 0.7188, 0.69, 0.6875, 0.69, 0.6875, 0.74, 0.6875, 0.74, 0.6875, 0.69, 0.6562, 0.69, 0.6562, 0.74, 0.6562, 0.74, 0.6562, 0.69, 0.625, 0.69, 0.625, 0.74, 0.625, 0.74, 0.625, 0.69, 0.5938, 0.69, 0.5938, 0.74, 0.5938, 0.74, 0.5938, 0.69, 0.5625, 0.69, 0.5625, 0.74, 0.5625, 0.74, 0.5625, 0.69, 0.5312, 0.69, 0.5312, 0.74, 0.5312, 0.74, 0.5312, 0.69, 0.5, 0.69, 0.5, 0.74, 0.5, 0.74, 0.5, 0.69, 0.4688, 0.69, 0.4688, 0.74, 0.4688, 0.74, 0.4688, 0.69, 0.4375, 0.69, 0.4375, 0.74, 0.4375, 0.74, 0.4375, 0.69, 0.4062, 0.69, 0.4062, 0.74, 0.4062, 0.74, 0.4062, 0.69, 0.375, 0.69, 0.375, 0.74, 0.375, 0.74, 0.375, 0.69, 0.3438, 0.69, 0.3438, 0.74, 0.3438, 0.69, 0.3125, 0.69, 0.3125, 0.74, 0.3438, 0.74, 0.3125, 0.69, 0.2812, 0.69, 0.2812, 0.74, 0.3125, 0.74, 0.2812, 0.69, 0.25, 0.69, 0.25, 0.74, 0.2812, 0.74, 0.25, 0.69, 0.2188, 0.69, 0.2188, 0.74, 0.25, 0.74, 0.2188, 0.69, 0.1875, 0.69, 0.1875, 0.74, 0.2188, 0.74, 0.1875, 0.69, 0.1562, 0.69, 0.1562, 0.74, 0.1875, 0.74, 0.1562, 0.69, 0.125, 0.69, 0.125, 0.74, 0.1562, 0.74, 0.125, 0.69, 0.09375, 0.69, 0.09375, 0.74, 0.125, 0.74, 0.09375, 0.69, 0.0625, 0.69, 0.0625, 0.74, 0.09375, 0.74, 0.0625, 0.69, 0.03125, 0.69, 0.03125, 0.74, 0.0625, 0.74, 0.03125, 0.69, 0.0, 0.69, 0.0, 0.74, 0.03125, 0.74, 1.0, 0.69, 0.9688, 0.69, 0.9688, 0.74, 1.0, 0.74, 0.9688, 0.69, 0.9375, 0.69, 0.9375, 0.74, 0.9688, 0.74, 0.9375, 0.69, 0.9063, 0.69, 0.9062, 0.74, 0.9375, 0.74, 0.9063, 0.69, 0.875, 0.69, 0.875, 0.74, 0.9062, 0.74, 0.875, 0.69, 0.8438, 0.69, 0.8438, 0.74, 0.875, 0.74, 0.8438, 0.74, 0.8438, 0.69, 0.8125, 0.69, 0.8125, 0.74, 0.8125, 0.74, 0.8125, 0.69, 0.7812, 0.69, 0.7812, 0.74, 0.7812, 0.74, 0.7812, 0.69, 0.75, 0.69, 0.75, 0.74, 0.75, 0.74, 0.75, 0.69, 0.7188, 0.69, 0.7188, 0.74, 0.7188, 0.74, 0.7188, 0.69, 0.6875, 0.69, 0.6875, 0.74, 0.6875, 0.74, 0.6875, 0.69, 0.6562, 0.69, 0.6562, 0.74, 0.6562, 0.74, 0.6562, 0.69, 0.625, 0.69, 0.625, 0.74, 0.625, 0.74, 0.625, 0.69, 0.5938, 0.69, 0.5938, 0.74, 0.5938, 0.74, 0.5938, 0.69, 0.5625, 0.69, 0.5625, 0.74, 0.5625, 0.74, 0.5625, 0.69, 0.5312, 0.69, 0.5312, 0.74, 0.5312, 0.74, 0.5312, 0.69, 0.5, 0.69, 0.5, 0.74, 0.5, 0.74, 0.5, 0.69, 0.4688, 0.69, 0.4688, 0.74, 0.4688, 0.74, 0.4688, 0.69, 0.4375, 0.69, 0.4375, 0.74, 0.4375, 0.74, 0.4375, 0.69, 0.4062, 0.69, 0.4062, 0.74, 0.4062, 0.74, 0.4062, 0.69, 0.375, 0.69, 0.375, 0.74, 0.375, 0.74, 0.375, 0.69, 0.3438, 0.69, 0.3438, 0.74, 0.3438, 0.69, 0.3125, 0.69, 0.3125, 0.74, 0.3438, 0.74, 0.3125, 0.69, 0.2812, 0.69, 0.2812, 0.74, 0.3125, 0.74, 0.2812, 0.69, 0.25, 0.69, 0.25, 0.74, 0.2812, 0.74, 0.25, 0.69, 0.2188, 0.69, 0.2188, 0.74, 0.25, 0.74, 0.2188, 0.69, 0.1875, 0.69, 0.1875, 0.74, 0.2188, 0.74, 0.1875, 0.69, 0.1562, 0.69, 0.1562, 0.74, 0.1875, 0.74, 0.1562, 0.69, 0.125, 0.69, 0.125, 0.74, 0.1562, 0.74, 0.125, 0.69, 0.09375, 0.69, 0.09375, 0.74, 0.125, 0.74, 0.09375, 0.69, 0.0625, 0.69, 0.0625, 0.74, 0.09375, 0.74, 0.0625, 0.69, 0.03125, 0.69, 0.03125, 0.74, 0.0625, 0.74, 0.03125, 0.69, 0.0, 0.69, 0.0, 0.74, 0.03125, 0.74, 0.9868, 0.7111, 0.9881, 0.69, 0.9688, 0.69, 0.9688, 0.74, 1.0, 0.74, 1.0, 0.69, 0.9881, 0.69, 0.9868, 0.7111, 1.0, 0.69, 0.9556, 0.7111, 0.9569, 0.69, 0.9375, 0.69, 0.9375, 0.74, 0.9688, 0.74, 0.9688, 0.69, 0.9569, 0.69, 0.9556, 0.7111, 0.9688, 0.69, 0.9243, 0.7111, 0.9256, 0.69, 0.9062, 0.69, 0.9062, 0.74, 0.9375, 0.74, 0.9375, 0.69, 0.9256, 0.69, 0.9243, 0.7111, 0.9375, 0.69, 0.8931, 0.7111, 0.8944, 0.69, 0.875, 0.69, 0.875, 0.74, 0.9062, 0.74, 0.9062, 0.69, 0.8944, 0.69, 0.8931, 0.7111, 0.9062, 0.69, 0.8618, 0.7111, 0.8631, 0.69, 0.8438, 0.69, 0.8438, 0.74, 0.875, 0.74, 0.875, 0.69, 0.8631, 0.69, 0.8618, 0.7111, 0.875, 0.69, 0.8301, 0.7182, 0.8438, 0.74, 0.8438, 0.69, 0.8125, 0.69, 0.8125, 0.74, 0.8287, 0.74, 0.8438, 0.74, 0.8301, 0.7182, 0.8287, 0.74, 0.7989, 0.7182, 0.8125, 0.74, 0.8125, 0.69, 0.7812, 0.69, 0.7812, 0.74, 0.7975, 0.74, 0.8125, 0.74, 0.7989, 0.7182, 0.7975, 0.74, 0.7676, 0.7182, 0.7812, 0.74, 0.7812, 0.69, 0.75, 0.69, 0.75, 0.74, 0.7662, 0.74, 0.7812, 0.74, 0.7676, 0.7182, 0.7662, 0.74, 0.7364, 0.7182, 0.75, 0.74, 0.75, 0.69, 0.7188, 0.69, 0.7188, 0.74, 0.735, 0.74, 0.75, 0.74, 0.7364, 0.7182, 0.735, 0.74, 0.7051, 0.7182, 0.7188, 0.74, 0.7188, 0.69, 0.6875, 0.69, 0.6875, 0.74, 0.7037, 0.74, 0.7188, 0.74, 0.7051, 0.7182, 0.7037, 0.74, 0.6739, 0.7182, 0.6875, 0.74, 0.6875, 0.69, 0.6562, 0.69, 0.6562, 0.74, 0.6725, 0.74, 0.6875, 0.74, 0.6739, 0.7182, 0.6725, 0.74, 0.6426, 0.7182, 0.6562, 0.74, 0.6562, 0.69, 0.625, 0.69, 0.625, 0.74, 0.6412, 0.74, 0.6412, 0.74, 0.6562, 0.74, 0.6426, 0.7182, 0.6114, 0.7182, 0.625, 0.74, 0.625, 0.69, 0.5938, 0.69, 0.5938, 0.74, 0.61, 0.74, 0.61, 0.74, 0.625, 0.74, 0.6114, 0.7182, 0.5801, 0.7182, 0.5938, 0.74, 0.5938, 0.69, 0.5625, 0.69, 0.5625, 0.74, 0.5787, 0.74, 0.5787, 0.74, 0.5938, 0.74, 0.5801, 0.7182, 0.5489, 0.7182, 0.5625, 0.74, 0.5625, 0.69, 0.5312, 0.69, 0.5312, 0.74, 0.5475, 0.74, 0.5475, 0.74, 0.5625, 0.74, 0.5489, 0.7182, 0.5176, 0.7182, 0.5312, 0.74, 0.5312, 0.69, 0.5, 0.69, 0.5, 0.74, 0.5163, 0.74, 0.5163, 0.74, 0.5312, 0.74, 0.5176, 0.7182, 0.4864, 0.7182, 0.5, 0.74, 0.5, 0.69, 0.4688, 0.69, 0.4688, 0.74, 0.485, 0.74, 0.485, 0.74, 0.5, 0.74, 0.4864, 0.7182, 0.4551, 0.7182, 0.4688, 0.74, 0.4688, 0.69, 0.4375, 0.69, 0.4375, 0.74, 0.4538, 0.74, 0.4538, 0.74, 0.4688, 0.74, 0.4551, 0.7182, 0.4239, 0.7182, 0.4375, 0.74, 0.4375, 0.69, 0.4062, 0.69, 0.4062, 0.74, 0.4225, 0.74, 0.4225, 0.74, 0.4375, 0.74, 0.4239, 0.7182, 0.3926, 0.7182, 0.4062, 0.74, 0.4062, 0.69, 0.375, 0.69, 0.375, 0.74, 0.3912, 0.74, 0.3912, 0.74, 0.4062, 0.74, 0.3926, 0.7182, 0.3614, 0.7182, 0.375, 0.74, 0.375, 0.69, 0.3438, 0.69, 0.3438, 0.74, 0.36, 0.74, 0.36, 0.74, 0.375, 0.74, 0.3614, 0.7182, 0.3306, 0.7111, 0.3319, 0.69, 0.3125, 0.69, 0.3125, 0.74, 0.3438, 0.74, 0.3438, 0.69, 0.3438, 0.69, 0.3319, 0.69, 0.3306, 0.7111, 0.2993, 0.7111, 0.3006, 0.69, 0.2812, 0.69, 0.2812, 0.74, 0.3125, 0.74, 0.3125, 0.69, 0.3125, 0.69, 0.3006, 0.69, 0.2993, 0.7111, 0.2681, 0.7111, 0.2694, 0.69, 0.25, 0.69, 0.25, 0.74, 0.2812, 0.74, 0.2812, 0.69, 0.2812, 0.69, 0.2694, 0.69, 0.2681, 0.7111, 0.2368, 0.7111, 0.2381, 0.69, 0.2188, 0.69, 0.2188, 0.74, 0.25, 0.74, 0.25, 0.69, 0.25, 0.69, 0.2381, 0.69, 0.2368, 0.7111, 0.2056, 0.7111, 0.2069, 0.69, 0.1875, 0.69, 0.1875, 0.74, 0.2188, 0.74, 0.2188, 0.69, 0.2188, 0.69, 0.2069, 0.69, 0.2056, 0.7111, 0.1743, 0.7111, 0.1756, 0.69, 0.1562, 0.69, 0.1562, 0.74, 0.1875, 0.74, 0.1875, 0.69, 0.1875, 0.69, 0.1756, 0.69, 0.1743, 0.7111, 0.1431, 0.7111, 0.1444, 0.69, 0.125, 0.69, 0.125, 0.74, 0.1562, 0.74, 0.1562, 0.69, 0.1444, 0.69, 0.1431, 0.7111, 0.1562, 0.69, 0.1118, 0.7111, 0.1131, 0.69, 0.09375, 0.69, 0.09375, 0.74, 0.125, 0.74, 0.125, 0.69, 0.1131, 0.69, 0.1118, 0.7111, 0.125, 0.69, 0.08056, 0.7111, 0.08188, 0.69, 0.0625, 0.69, 0.0625, 0.74, 0.09375, 0.74, 0.09375, 0.69, 0.08188, 0.69, 0.08056, 0.7111, 0.09375, 0.69, 0.04931, 0.7111, 0.05063, 0.69, 0.03125, 0.69, 0.03125, 0.74, 0.0625, 0.74, 0.0625, 0.69, 0.05063, 0.69, 0.04931, 0.7111, 0.0625, 0.69, 0.01806, 0.7111, 0.01937, 0.69, 0.0, 0.69, 0.0, 0.74, 0.03125, 0.74, 0.03125, 0.69, 0.01937, 0.69, 0.01806, 0.7111, 0.03125, 0.69, 0.956, 0.7041, 0.9688, 0.69, 0.9375, 0.69, 0.8292, 0.7335, 0.8438, 0.74, 0.8438, 0.69, 0.8125, 0.74, 0.2188, 0.74, 0.2188, 0.69, 0.2066, 0.6941, 0.1875, 0.69, 0.1442, 0.6929, 0.125, 0.69, 0.1562, 0.74, 0.1562, 0.69, 0.375, 0.74, 0.3613, 0.7189, 0.3438, 0.74, 0.125, 0.69, 0.09375, 0.69, 0.1119, 0.7089, 0.0625, 0.69, 0.05048, 0.6923, 0.03125, 0.69, 0.0625, 0.74, 0.625, 0.0, 0.375, 0.0, 0.375, 7.153e-07, 0.625, 7.153e-07, 0.375, 1.0, 0.625, 1.0, 0.625, 1.0, 0.375, 1.0, 0.625, 0.0625, 0.625, 0.0625, 0.6144, 0.0625, 0.3856, 0.0625, 0.375, 0.0625, 0.375, 0.0625, 0.375, 0.5, 0.375, 0.75, 0.625, 0.75, 0.625, 0.5, 0.6236, 0.5, 0.6197, 0.5, 0.3803, 0.5, 0.3764, 0.5, 0.625, 0.75, 0.375, 0.75, 0.375, 0.875, 0.625, 0.875, 0.375, 0.25, 0.3883, 0.25, 0.6117, 0.25, 0.625, 0.25, 0.625, 0.0, 0.375, 0.0, 0.375, 0.75, 0.375, 1.0, 0.625, 1.0, 0.625, 0.75])
me_cube_001.materials.append(None)
me_cube_001.use_remesh_fix_poles = True
me_cube_001.use_remesh_preserve_attributes = False
me_cube_001.update()
me_cube_003 = bpy.data.meshes.new('Cube.003')
me_cube_003.from_pydata([(-1.0, -1.0, -1.0), (-1.0, -1.0, 1.0), (-1.0, 1.0, -1.0), (-1.0, 1.0, 1.0), (1.0, -1.0, -1.0), (1.0, -1.0, 1.0), (1.0, 1.0, -1.0), (1.0, 1.0, 1.0)], [], [(0, 1, 3, 2), (2, 3, 7, 6), (6, 7, 5, 4), (4, 5, 1, 0), (2, 6, 4, 0), (7, 3, 1, 5)])
_uv = me_cube_003.uv_layers.new(name='UVMap')
_uv.uv.foreach_set('vector', [0.375, 0.0, 0.625, 0.0, 0.625, 0.25, 0.375, 0.25, 0.375, 0.25, 0.625, 0.25, 0.625, 0.5, 0.375, 0.5, 0.375, 0.5, 0.625, 0.5, 0.625, 0.75, 0.375, 0.75, 0.375, 0.75, 0.625, 0.75, 0.625, 1.0, 0.375, 1.0, 0.125, 0.5, 0.375, 0.5, 0.375, 0.75, 0.125, 0.75, 0.625, 0.5, 0.875, 0.5, 0.875, 0.75, 0.625, 0.75])
me_cube_003.use_remesh_fix_poles = True
me_cube_003.use_remesh_preserve_attributes = False
me_cube_003.update()
me_cube_005 = bpy.data.meshes.new('Cube.005')
me_cube_005.from_pydata([(-1.0, -1.0, -1.0), (-1.0, -1.0, 1.0), (-1.0, 1.0, -1.0), (-1.0, 1.0, 1.0), (1.0, -1.0, -1.0), (1.0, -1.0, 1.0), (1.0, 1.0, -1.0), (1.0, 1.0, 1.0)], [], [(0, 1, 3, 2), (2, 3, 7, 6), (6, 7, 5, 4), (4, 5, 1, 0), (2, 6, 4, 0), (7, 3, 1, 5)])
_uv = me_cube_005.uv_layers.new(name='UVMap')
_uv.uv.foreach_set('vector', [0.375, 0.0, 0.625, 0.0, 0.625, 0.25, 0.375, 0.25, 0.375, 0.25, 0.625, 0.25, 0.625, 0.5, 0.375, 0.5, 0.375, 0.5, 0.625, 0.5, 0.625, 0.75, 0.375, 0.75, 0.375, 0.75, 0.625, 0.75, 0.625, 1.0, 0.375, 1.0, 0.125, 0.5, 0.375, 0.5, 0.375, 0.75, 0.125, 0.75, 0.625, 0.5, 0.875, 0.5, 0.875, 0.75, 0.625, 0.75])
me_cube_005.update()
me_cylinder_005 = bpy.data.meshes.new('Cylinder.005')
me_cylinder_005.from_pydata([(-1.907e-06, 1.0, -1.0), (-1.907e-06, 1.0, 1.0), (0.1951, 0.9808, -1.0), (0.1951, 0.9808, 1.0), (0.3827, 0.9239, -1.0), (0.3827, 0.9239, 1.0), (0.5556, 0.8315, -1.0), (0.5556, 0.8315, 1.0), (0.7071, 0.7071, -1.0), (0.7071, 0.7071, 1.0), (0.8315, 0.5556, -1.0), (0.8315, 0.5556, 1.0), (0.9239, 0.3827, -1.0), (0.9239, 0.3827, 1.0), (0.9808, 0.1951, -1.0), (0.9808, 0.1951, 1.0), (1.0, 9.537e-07, -1.0), (1.0, 9.537e-07, 1.0), (0.9808, -0.1951, -1.0), (0.9808, -0.1951, 1.0), (0.9239, -0.3827, -1.0), (0.9239, -0.3827, 1.0), (0.8315, -0.5556, -1.0), (0.8315, -0.5556, 1.0), (0.7071, -0.7071, -1.0), (0.7071, -0.7071, 1.0), (0.5556, -0.8315, -1.0), (0.5556, -0.8315, 1.0), (0.3827, -0.9239, -1.0), (0.3827, -0.9239, 1.0), (0.1951, -0.9808, -1.0), (0.1951, -0.9808, 1.0), (-1.907e-06, -1.0, -1.0), (-1.907e-06, -1.0, 1.0), (-0.1951, -0.9808, -1.0), (-0.1951, -0.9808, 1.0), (-0.3827, -0.9239, -1.0), (-0.3827, -0.9239, 1.0), (-0.5556, -0.8315, -1.0), (-0.5556, -0.8315, 1.0), (-0.7071, -0.7071, -1.0), (-0.7071, -0.7071, 1.0), (-0.8315, -0.5556, -1.0), (-0.8315, -0.5556, 1.0), (-0.9239, -0.3827, -1.0), (-0.9239, -0.3827, 1.0), (-0.9808, -0.1951, -1.0), (-0.9808, -0.1951, 1.0), (-1.0, 9.537e-07, -1.0), (-1.0, 9.537e-07, 1.0), (-0.9808, 0.1951, -1.0), (-0.9808, 0.1951, 1.0), (-0.9239, 0.3827, -1.0), (-0.9239, 0.3827, 1.0), (-0.8315, 0.5556, -1.0), (-0.8315, 0.5556, 1.0), (-0.7071, 0.7071, -1.0), (-0.7071, 0.7071, 1.0), (-0.5556, 0.8315, -1.0), (-0.5556, 0.8315, 1.0), (-0.3827, 0.9239, -1.0), (-0.3827, 0.9239, 1.0), (-0.1951, 0.9808, -1.0), (-0.1951, 0.9808, 1.0), (-0.25, 9.537e-07, 1.0), (-0.2452, 0.04877, 1.0), (-0.2452, -0.04877, 1.0), (-0.2079, -0.1389, 1.0), (-0.2079, 0.1389, 1.0), (-0.1768, -0.1768, 1.0), (-0.231, -0.09567, 1.0), (-0.231, 0.09567, 1.0), (-0.1389, -0.2079, 1.0), (-0.1389, 0.2079, 1.0), (-0.04877, 0.2452, 1.0), (0.09567, 0.231, 1.0), (0.04877, 0.2452, 1.0), (-1.907e-06, 0.25, 1.0), (-0.09567, -0.231, 1.0), (-0.09567, 0.231, 1.0), (-0.1768, 0.1768, 1.0), (-0.04877, -0.2452, 1.0), (0.04877, -0.2452, 1.0), (-1.907e-06, -0.25, 1.0), (0.1389, -0.2079, 1.0), (0.1389, 0.2079, 1.0), (0.09567, -0.231, 1.0), (0.2079, -0.1389, 1.0), (0.2079, 0.1389, 1.0), (0.25, 9.537e-07, 1.0), (0.2452, -0.04877, 1.0), (0.2452, 0.04877, 1.0), (0.231, -0.09567, 1.0), (0.231, 0.09567, 1.0), (0.1768, 0.1768, 1.0), (0.1768, -0.1768, 1.0), (-0.04877, 0.2452, -1.0), (-1.907e-06, 0.25, -1.0), (0.04877, 0.2452, -1.0), (0.04877, -0.2452, -1.0), (0.1389, -0.2079, -1.0), (0.1389, 0.2079, -1.0), (0.09567, -0.231, -1.0), (0.09567, 0.231, -1.0), (0.2079, -0.1389, -1.0), (0.2079, 0.1389, -1.0), (0.25, 9.537e-07, -1.0), (0.2452, 0.04877, -1.0), (0.2452, -0.04877, -1.0), (0.231, 0.09567, -1.0), (0.231, -0.09567, -1.0), (0.1768, 0.1768, -1.0), (0.1768, -0.1768, -1.0), (-0.25, 9.537e-07, -1.0), (-0.231, -0.09567, -1.0), (-0.2452, -0.04877, -1.0), (-0.2452, 0.04877, -1.0), (-0.2079, 0.1389, -1.0), (-0.2079, -0.1389, -1.0), (-0.1768, -0.1768, -1.0), (-0.231, 0.09567, -1.0), (-0.1389, -0.2079, -1.0), (-0.1389, 0.2079, -1.0), (-1.907e-06, -0.25, -1.0), (-0.04877, -0.2452, -1.0), (-0.09567, -0.231, -1.0), (-0.09567, 0.231, -1.0), (-0.1768, 0.1768, -1.0)], [], [(0, 1, 3, 2), (2, 3, 5, 4), (4, 5, 7, 6), (6, 7, 9, 8), (8, 9, 11, 10), (10, 11, 13, 12), (12, 13, 15, 14), (14, 15, 17, 16), (16, 17, 19, 18), (18, 19, 21, 20), (20, 21, 23, 22), (22, 23, 25, 24), (24, 25, 27, 26), (26, 27, 29, 28), (28, 29, 31, 30), (30, 31, 33, 32), (32, 33, 35, 34), (34, 35, 37, 36), (36, 37, 39, 38), (38, 39, 41, 40), (40, 41, 43, 42), (42, 43, 45, 44), (44, 45, 47, 46), (46, 47, 49, 48), (48, 49, 51, 50), (50, 51, 53, 52), (52, 53, 55, 54), (54, 55, 57, 56), (56, 57, 59, 58), (58, 59, 61, 60), (45, 43, 41, 39, 37, 35, 33, 31, 29, 27, 25, 23, 21, 92, 87, 95, 84, 86, 82, 83, 81, 78, 72, 69, 67, 70, 66, 64, 65, 71, 53, 51, 49, 47), (9, 7, 5, 3, 1, 63, 61, 59, 57, 55, 53, 71, 68, 80, 73, 79, 74, 77, 76, 75, 85, 94, 88, 93, 91, 89, 90, 92, 21, 19, 17, 15, 13, 11), (60, 61, 63, 62), (62, 63, 1, 0), (62, 0, 2, 4, 6, 8, 10, 12, 14, 16, 18, 20, 22, 24, 26, 28, 30, 32, 34, 36, 38, 40, 42, 44, 46, 115, 114, 118, 119, 121, 125, 124, 123, 99, 102, 100, 112, 104, 110, 108, 106, 107, 109, 105, 111, 101, 103, 98, 97, 96), (115, 46, 48, 50, 52, 54, 56, 58, 60, 62, 96, 126, 122, 127, 117, 120, 116, 113), (98, 76, 77, 97), (103, 75, 76, 98), (101, 85, 75, 103), (111, 94, 85, 101), (88, 94, 111, 105), (93, 88, 105, 109), (91, 93, 109, 107), (89, 91, 107, 106), (90, 89, 106, 108), (92, 90, 108, 110), (87, 92, 110, 104), (95, 87, 104, 112), (84, 95, 112, 100), (86, 84, 100, 102), (82, 86, 102, 99), (83, 82, 99, 123), (81, 83, 123, 124), (78, 81, 124, 125), (72, 78, 125, 121), (69, 72, 121, 119), (118, 67, 69, 119), (114, 70, 67, 118), (115, 66, 70, 114), (113, 64, 66, 115), (116, 65, 64, 113), (120, 71, 65, 116), (117, 68, 71, 120), (127, 80, 68, 117), (122, 73, 80, 127), (126, 79, 73, 122), (96, 74, 79, 126), (97, 77, 74, 96)])
_uv = me_cylinder_005.uv_layers.new(name='UVMap')
_uv.uv.foreach_set('vector', [1.0, 0.5, 1.0, 1.0, 0.9688, 1.0, 0.9688, 0.5, 0.9688, 0.5, 0.9688, 1.0, 0.9375, 1.0, 0.9375, 0.5, 0.9375, 0.5, 0.9375, 1.0, 0.9062, 1.0, 0.9062, 0.5, 0.9062, 0.5, 0.9062, 1.0, 0.875, 1.0, 0.875, 0.5, 0.875, 0.5, 0.875, 1.0, 0.8438, 1.0, 0.8438, 0.5, 0.8438, 0.5, 0.8438, 1.0, 0.8125, 1.0, 0.8125, 0.5, 0.8125, 0.5, 0.8125, 1.0, 0.7812, 1.0, 0.7812, 0.5, 0.7812, 0.5, 0.7812, 1.0, 0.75, 1.0, 0.75, 0.5, 0.75, 0.5, 0.75, 1.0, 0.7188, 1.0, 0.7188, 0.5, 0.7188, 0.5, 0.7188, 1.0, 0.6875, 1.0, 0.6875, 0.5, 0.6875, 0.5, 0.6875, 1.0, 0.6562, 1.0, 0.6562, 0.5, 0.6562, 0.5, 0.6562, 1.0, 0.625, 1.0, 0.625, 0.5, 0.625, 0.5, 0.625, 1.0, 0.5938, 1.0, 0.5938, 0.5, 0.5938, 0.5, 0.5938, 1.0, 0.5625, 1.0, 0.5625, 0.5, 0.5625, 0.5, 0.5625, 1.0, 0.5312, 1.0, 0.5312, 0.5, 0.5312, 0.5, 0.5312, 1.0, 0.5, 1.0, 0.5, 0.5, 0.5, 0.5, 0.5, 1.0, 0.4688, 1.0, 0.4688, 0.5, 0.4688, 0.5, 0.4688, 1.0, 0.4375, 1.0, 0.4375, 0.5, 0.4375, 0.5, 0.4375, 1.0, 0.4062, 1.0, 0.4062, 0.5, 0.4062, 0.5, 0.4062, 1.0, 0.375, 1.0, 0.375, 0.5, 0.375, 0.5, 0.375, 1.0, 0.3438, 1.0, 0.3438, 0.5, 0.3438, 0.5, 0.3438, 1.0, 0.3125, 1.0, 0.3125, 0.5, 0.3125, 0.5, 0.3125, 1.0, 0.2812, 1.0, 0.2812, 0.5, 0.2812, 0.5, 0.2812, 1.0, 0.25, 1.0, 0.25, 0.5, 0.25, 0.5, 0.25, 1.0, 0.2188, 1.0, 0.2188, 0.5, 0.2188, 0.5, 0.2188, 1.0, 0.1875, 1.0, 0.1875, 0.5, 0.1875, 0.5, 0.1875, 1.0, 0.1562, 1.0, 0.1562, 0.5, 0.1562, 0.5, 0.1562, 1.0, 0.125, 1.0, 0.125, 0.5, 0.125, 0.5, 0.125, 1.0, 0.09375, 1.0, 0.09375, 0.5, 0.09375, 0.5, 0.09375, 1.0, 0.0625, 1.0, 0.0625, 0.5, 0.02827, 0.1582, 0.05045, 0.1167, 0.08029, 0.08029, 0.1167, 0.05045, 0.1582, 0.02827, 0.2032, 0.01461, 0.25, 0.01, 0.2968, 0.01461, 0.3418, 0.02827, 0.3833, 0.05045, 0.4197, 0.08029, 0.4496, 0.1167, 0.4717, 0.1582, 0.3054, 0.227, 0.2999, 0.2167, 0.2924, 0.2076, 0.2833, 0.2001, 0.273, 0.1946, 0.2617, 0.1912, 0.25, 0.19, 0.2383, 0.1912, 0.227, 0.1946, 0.2167, 0.2001, 0.2076, 0.2076, 0.2001, 0.2167, 0.1946, 0.227, 0.1912, 0.2383, 0.19, 0.25, 0.1912, 0.2617, 0.1946, 0.273, 0.02827, 0.3418, 0.01461, 0.2968, 0.01, 0.25, 0.01461, 0.2032, 0.4197, 0.4197, 0.3833, 0.4496, 0.3418, 0.4717, 0.2968, 0.4854, 0.25, 0.49, 0.2032, 0.4854, 0.1582, 0.4717, 0.1167, 0.4496, 0.08029, 0.4197, 0.05045, 0.3833, 0.02827, 0.3418, 0.1946, 0.273, 0.2001, 0.2833, 0.2076, 0.2924, 0.2167, 0.2999, 0.227, 0.3054, 0.2383, 0.3088, 0.25, 0.31, 0.2617, 0.3088, 0.273, 0.3054, 0.2833, 0.2999, 0.2924, 0.2924, 0.2999, 0.2833, 0.3054, 0.273, 0.3088, 0.2617, 0.31, 0.25, 0.3088, 0.2383, 0.3054, 0.227, 0.4717, 0.1582, 0.4854, 0.2032, 0.49, 0.25, 0.4854, 0.2968, 0.4717, 0.3418, 0.4496, 0.3833, 0.0625, 0.5, 0.0625, 1.0, 0.03125, 1.0, 0.03125, 0.5, 0.03125, 0.5, 0.03125, 1.0, 0.0, 1.0, 0.0, 0.5, 0.7032, 0.4854, 0.75, 0.49, 0.7968, 0.4854, 0.8418, 0.4717, 0.8833, 0.4496, 0.9197, 0.4197, 0.9496, 0.3833, 0.9717, 0.3418, 0.9854, 0.2968, 0.99, 0.25, 0.9854, 0.2032, 0.9717, 0.1582, 0.9496, 0.1167, 0.9197, 0.08029, 0.8833, 0.05045, 0.8418, 0.02827, 0.7968, 0.01461, 0.75, 0.01, 0.7032, 0.01461, 0.6582, 0.02827, 0.6167, 0.05045, 0.5803, 0.08029, 0.5504, 0.1167, 0.5283, 0.1582, 0.5146, 0.2032, 0.6912, 0.2383, 0.6946, 0.227, 0.7001, 0.2167, 0.7076, 0.2076, 0.7167, 0.2001, 0.727, 0.1946, 0.7383, 0.1912, 0.75, 0.19, 0.7617, 0.1912, 0.773, 0.1946, 0.7833, 0.2001, 0.7924, 0.2076, 0.7999, 0.2167, 0.8054, 0.227, 0.8088, 0.2383, 0.81, 0.25, 0.8088, 0.2617, 0.8054, 0.273, 0.7999, 0.2833, 0.7924, 0.2924, 0.7833, 0.2999, 0.773, 0.3054, 0.7617, 0.3088, 0.75, 0.31, 0.7383, 0.3088, 0.6912, 0.2383, 0.5146, 0.2032, 0.51, 0.25, 0.5146, 0.2968, 0.5283, 0.3418, 0.5504, 0.3833, 0.5803, 0.4197, 0.6167, 0.4496, 0.6582, 0.4717, 0.7032, 0.4854, 0.7383, 0.3088, 0.727, 0.3054, 0.7167, 0.2999, 0.7076, 0.2924, 0.7001, 0.2833, 0.6946, 0.273, 0.6912, 0.2617, 0.69, 0.25, 0.9688, 0.6875, 0.9688, 0.8125, 1.0, 0.8125, 1.0, 0.6875, 0.9375, 0.6875, 0.9375, 0.8125, 0.9688, 0.8125, 0.9688, 0.6875, 0.9062, 0.6875, 0.9062, 0.8125, 0.9375, 0.8125, 0.9375, 0.6875, 0.875, 0.6875, 0.875, 0.8125, 0.9062, 0.8125, 0.9062, 0.6875, 0.8438, 0.8125, 0.875, 0.8125, 0.875, 0.6875, 0.8438, 0.6875, 0.8125, 0.8125, 0.8438, 0.8125, 0.8438, 0.6875, 0.8125, 0.6875, 0.7812, 0.8125, 0.8125, 0.8125, 0.8125, 0.6875, 0.7812, 0.6875, 0.75, 0.8125, 0.7812, 0.8125, 0.7812, 0.6875, 0.75, 0.6875, 0.7188, 0.8125, 0.75, 0.8125, 0.75, 0.6875, 0.7188, 0.6875, 0.6875, 0.8125, 0.7188, 0.8125, 0.7188, 0.6875, 0.6875, 0.6875, 0.6562, 0.8125, 0.6875, 0.8125, 0.6875, 0.6875, 0.6562, 0.6875, 0.625, 0.8125, 0.6562, 0.8125, 0.6562, 0.6875, 0.625, 0.6875, 0.5938, 0.8125, 0.625, 0.8125, 0.625, 0.6875, 0.5938, 0.6875, 0.5625, 0.8125, 0.5938, 0.8125, 0.5938, 0.6875, 0.5625, 0.6875, 0.5312, 0.8125, 0.5625, 0.8125, 0.5625, 0.6875, 0.5312, 0.6875, 0.5, 0.8125, 0.5312, 0.8125, 0.5312, 0.6875, 0.5, 0.6875, 0.4688, 0.8125, 0.5, 0.8125, 0.5, 0.6875, 0.4688, 0.6875, 0.4375, 0.8125, 0.4688, 0.8125, 0.4688, 0.6875, 0.4375, 0.6875, 0.4062, 0.8125, 0.4375, 0.8125, 0.4375, 0.6875, 0.4062, 0.6875, 0.375, 0.8125, 0.4062, 0.8125, 0.4062, 0.6875, 0.375, 0.6875, 0.3438, 0.6875, 0.3438, 0.8125, 0.375, 0.8125, 0.375, 0.6875, 0.3125, 0.6875, 0.3125, 0.8125, 0.3438, 0.8125, 0.3438, 0.6875, 0.2812, 0.6875, 0.2812, 0.8125, 0.3125, 0.8125, 0.3125, 0.6875, 0.25, 0.6875, 0.25, 0.8125, 0.2812, 0.8125, 0.2812, 0.6875, 0.2188, 0.6875, 0.2188, 0.8125, 0.25, 0.8125, 0.25, 0.6875, 0.1875, 0.6875, 0.1875, 0.8125, 0.2188, 0.8125, 0.2188, 0.6875, 0.1562, 0.6875, 0.1562, 0.8125, 0.1875, 0.8125, 0.1875, 0.6875, 0.125, 0.6875, 0.125, 0.8125, 0.1562, 0.8125, 0.1562, 0.6875, 0.09375, 0.6875, 0.09375, 0.8125, 0.125, 0.8125, 0.125, 0.6875, 0.0625, 0.6875, 0.0625, 0.8125, 0.09375, 0.8125, 0.09375, 0.6875, 0.03125, 0.6875, 0.03125, 0.8125, 0.0625, 0.8125, 0.0625, 0.6875, 0.0, 0.6875, 0.0, 0.8125, 0.03125, 0.8125, 0.03125, 0.6875])
me_cylinder_005.materials.append(None)
me_cylinder_005.update()
me_cylinder_007 = bpy.data.meshes.new('Cylinder.007')
me_cylinder_007.from_pydata([(-1.907e-06, 1.0, -1.0), (-1.907e-06, 1.0, 1.0), (0.1951, 0.9808, -1.0), (0.1951, 0.9808, 1.0), (0.3827, 0.9239, -1.0), (0.3827, 0.9239, 1.0), (0.5556, 0.8315, -1.0), (0.5556, 0.8315, 1.0), (0.7071, 0.7071, -1.0), (0.7071, 0.7071, 1.0), (0.8315, 0.5556, -1.0), (0.8315, 0.5556, 1.0), (0.9239, 0.3827, -1.0), (0.9239, 0.3827, 1.0), (0.9808, 0.1951, -1.0), (0.9808, 0.1951, 1.0), (1.0, 9.537e-07, -1.0), (1.0, 9.537e-07, 1.0), (0.9808, -0.1951, -1.0), (0.9808, -0.1951, 1.0), (0.9239, -0.3827, -1.0), (0.9239, -0.3827, 1.0), (0.8315, -0.5556, -1.0), (0.8315, -0.5556, 1.0), (0.7071, -0.7071, -1.0), (0.7071, -0.7071, 1.0), (0.5556, -0.8315, -1.0), (0.5556, -0.8315, 1.0), (0.3827, -0.9239, -1.0), (0.3827, -0.9239, 1.0), (0.1951, -0.9808, -1.0), (0.1951, -0.9808, 1.0), (-1.907e-06, -1.0, -1.0), (-1.907e-06, -1.0, 1.0), (-0.1951, -0.9808, -1.0), (-0.1951, -0.9808, 1.0), (-0.3827, -0.9239, -1.0), (-0.3827, -0.9239, 1.0), (-0.5556, -0.8315, -1.0), (-0.5556, -0.8315, 1.0), (-0.7071, -0.7071, -1.0), (-0.7071, -0.7071, 1.0), (-0.8315, -0.5556, -1.0), (-0.8315, -0.5556, 1.0), (-0.9239, -0.3827, -1.0), (-0.9239, -0.3827, 1.0), (-0.9808, -0.1951, -1.0), (-0.9808, -0.1951, 1.0), (-1.0, 9.537e-07, -1.0), (-1.0, 9.537e-07, 1.0), (-0.9808, 0.1951, -1.0), (-0.9808, 0.1951, 1.0), (-0.9239, 0.3827, -1.0), (-0.9239, 0.3827, 1.0), (-0.8315, 0.5556, -1.0), (-0.8315, 0.5556, 1.0), (-0.7071, 0.7071, -1.0), (-0.7071, 0.7071, 1.0), (-0.5556, 0.8315, -1.0), (-0.5556, 0.8315, 1.0), (-0.3827, 0.9239, -1.0), (-0.3827, 0.9239, 1.0), (-0.1951, 0.9808, -1.0), (-0.1951, 0.9808, 1.0), (-0.25, 9.537e-07, 1.0), (-0.2452, 0.04877, 1.0), (-0.2452, -0.04877, 1.0), (-0.2079, -0.1389, 1.0), (-0.2079, 0.1389, 1.0), (-0.1768, -0.1768, 1.0), (-0.231, -0.09567, 1.0), (-0.231, 0.09567, 1.0), (-0.1389, -0.2079, 1.0), (-0.1389, 0.2079, 1.0), (-0.04877, 0.2452, 1.0), (0.09567, 0.231, 1.0), (0.04877, 0.2452, 1.0), (-1.907e-06, 0.25, 1.0), (-0.09567, -0.231, 1.0), (-0.09567, 0.231, 1.0), (-0.1768, 0.1768, 1.0), (-0.04877, -0.2452, 1.0), (0.04877, -0.2452, 1.0), (-1.907e-06, -0.25, 1.0), (0.1389, -0.2079, 1.0), (0.1389, 0.2079, 1.0), (0.09567, -0.231, 1.0), (0.2079, -0.1389, 1.0), (0.2079, 0.1389, 1.0), (0.25, 9.537e-07, 1.0), (0.2452, -0.04877, 1.0), (0.2452, 0.04877, 1.0), (0.231, -0.09567, 1.0), (0.231, 0.09567, 1.0), (0.1768, 0.1768, 1.0), (0.1768, -0.1768, 1.0), (-0.04877, 0.2452, -1.0), (-1.907e-06, 0.25, -1.0), (0.04877, 0.2452, -1.0), (0.04877, -0.2452, -1.0), (0.1389, -0.2079, -1.0), (0.1389, 0.2079, -1.0), (0.09567, -0.231, -1.0), (0.09567, 0.231, -1.0), (0.2079, -0.1389, -1.0), (0.2079, 0.1389, -1.0), (0.25, 9.537e-07, -1.0), (0.2452, 0.04877, -1.0), (0.2452, -0.04877, -1.0), (0.231, 0.09567, -1.0), (0.231, -0.09567, -1.0), (0.1768, 0.1768, -1.0), (0.1768, -0.1768, -1.0), (-0.25, 9.537e-07, -1.0), (-0.231, -0.09567, -1.0), (-0.2452, -0.04877, -1.0), (-0.2452, 0.04877, -1.0), (-0.2079, 0.1389, -1.0), (-0.2079, -0.1389, -1.0), (-0.1768, -0.1768, -1.0), (-0.231, 0.09567, -1.0), (-0.1389, -0.2079, -1.0), (-0.1389, 0.2079, -1.0), (-1.907e-06, -0.25, -1.0), (-0.04877, -0.2452, -1.0), (-0.09567, -0.231, -1.0), (-0.09567, 0.231, -1.0), (-0.1768, 0.1768, -1.0)], [], [(0, 1, 3, 2), (2, 3, 5, 4), (4, 5, 7, 6), (6, 7, 9, 8), (8, 9, 11, 10), (10, 11, 13, 12), (12, 13, 15, 14), (14, 15, 17, 16), (16, 17, 19, 18), (18, 19, 21, 20), (20, 21, 23, 22), (22, 23, 25, 24), (24, 25, 27, 26), (26, 27, 29, 28), (28, 29, 31, 30), (30, 31, 33, 32), (32, 33, 35, 34), (34, 35, 37, 36), (36, 37, 39, 38), (38, 39, 41, 40), (40, 41, 43, 42), (42, 43, 45, 44), (44, 45, 47, 46), (46, 47, 49, 48), (48, 49, 51, 50), (50, 51, 53, 52), (52, 53, 55, 54), (54, 55, 57, 56), (56, 57, 59, 58), (58, 59, 61, 60), (45, 43, 41, 39, 37, 35, 33, 31, 29, 27, 25, 23, 21, 92, 87, 95, 84, 86, 82, 83, 81, 78, 72, 69, 67, 70, 66, 64, 65, 71, 53, 51, 49, 47), (9, 7, 5, 3, 1, 63, 61, 59, 57, 55, 53, 71, 68, 80, 73, 79, 74, 77, 76, 75, 85, 94, 88, 93, 91, 89, 90, 92, 21, 19, 17, 15, 13, 11), (60, 61, 63, 62), (62, 63, 1, 0), (62, 0, 2, 4, 6, 8, 10, 12, 14, 16, 18, 20, 22, 24, 26, 28, 30, 32, 34, 36, 38, 40, 42, 44, 46, 115, 114, 118, 119, 121, 125, 124, 123, 99, 102, 100, 112, 104, 110, 108, 106, 107, 109, 105, 111, 101, 103, 98, 97, 96), (115, 46, 48, 50, 52, 54, 56, 58, 60, 62, 96, 126, 122, 127, 117, 120, 116, 113), (98, 76, 77, 97), (103, 75, 76, 98), (101, 85, 75, 103), (111, 94, 85, 101), (88, 94, 111, 105), (93, 88, 105, 109), (91, 93, 109, 107), (89, 91, 107, 106), (90, 89, 106, 108), (92, 90, 108, 110), (87, 92, 110, 104), (95, 87, 104, 112), (84, 95, 112, 100), (86, 84, 100, 102), (82, 86, 102, 99), (83, 82, 99, 123), (81, 83, 123, 124), (78, 81, 124, 125), (72, 78, 125, 121), (69, 72, 121, 119), (118, 67, 69, 119), (114, 70, 67, 118), (115, 66, 70, 114), (113, 64, 66, 115), (116, 65, 64, 113), (120, 71, 65, 116), (117, 68, 71, 120), (127, 80, 68, 117), (122, 73, 80, 127), (126, 79, 73, 122), (96, 74, 79, 126), (97, 77, 74, 96)])
_uv = me_cylinder_007.uv_layers.new(name='UVMap')
_uv.uv.foreach_set('vector', [1.0, 0.5, 1.0, 1.0, 0.9688, 1.0, 0.9688, 0.5, 0.9688, 0.5, 0.9688, 1.0, 0.9375, 1.0, 0.9375, 0.5, 0.9375, 0.5, 0.9375, 1.0, 0.9062, 1.0, 0.9062, 0.5, 0.9062, 0.5, 0.9062, 1.0, 0.875, 1.0, 0.875, 0.5, 0.875, 0.5, 0.875, 1.0, 0.8438, 1.0, 0.8438, 0.5, 0.8438, 0.5, 0.8438, 1.0, 0.8125, 1.0, 0.8125, 0.5, 0.8125, 0.5, 0.8125, 1.0, 0.7812, 1.0, 0.7812, 0.5, 0.7812, 0.5, 0.7812, 1.0, 0.75, 1.0, 0.75, 0.5, 0.75, 0.5, 0.75, 1.0, 0.7188, 1.0, 0.7188, 0.5, 0.7188, 0.5, 0.7188, 1.0, 0.6875, 1.0, 0.6875, 0.5, 0.6875, 0.5, 0.6875, 1.0, 0.6562, 1.0, 0.6562, 0.5, 0.6562, 0.5, 0.6562, 1.0, 0.625, 1.0, 0.625, 0.5, 0.625, 0.5, 0.625, 1.0, 0.5938, 1.0, 0.5938, 0.5, 0.5938, 0.5, 0.5938, 1.0, 0.5625, 1.0, 0.5625, 0.5, 0.5625, 0.5, 0.5625, 1.0, 0.5312, 1.0, 0.5312, 0.5, 0.5312, 0.5, 0.5312, 1.0, 0.5, 1.0, 0.5, 0.5, 0.5, 0.5, 0.5, 1.0, 0.4688, 1.0, 0.4688, 0.5, 0.4688, 0.5, 0.4688, 1.0, 0.4375, 1.0, 0.4375, 0.5, 0.4375, 0.5, 0.4375, 1.0, 0.4062, 1.0, 0.4062, 0.5, 0.4062, 0.5, 0.4062, 1.0, 0.375, 1.0, 0.375, 0.5, 0.375, 0.5, 0.375, 1.0, 0.3438, 1.0, 0.3438, 0.5, 0.3438, 0.5, 0.3438, 1.0, 0.3125, 1.0, 0.3125, 0.5, 0.3125, 0.5, 0.3125, 1.0, 0.2812, 1.0, 0.2812, 0.5, 0.2812, 0.5, 0.2812, 1.0, 0.25, 1.0, 0.25, 0.5, 0.25, 0.5, 0.25, 1.0, 0.2188, 1.0, 0.2188, 0.5, 0.2188, 0.5, 0.2188, 1.0, 0.1875, 1.0, 0.1875, 0.5, 0.1875, 0.5, 0.1875, 1.0, 0.1562, 1.0, 0.1562, 0.5, 0.1562, 0.5, 0.1562, 1.0, 0.125, 1.0, 0.125, 0.5, 0.125, 0.5, 0.125, 1.0, 0.09375, 1.0, 0.09375, 0.5, 0.09375, 0.5, 0.09375, 1.0, 0.0625, 1.0, 0.0625, 0.5, 0.02827, 0.1582, 0.05045, 0.1167, 0.08029, 0.08029, 0.1167, 0.05045, 0.1582, 0.02827, 0.2032, 0.01461, 0.25, 0.01, 0.2968, 0.01461, 0.3418, 0.02827, 0.3833, 0.05045, 0.4197, 0.08029, 0.4496, 0.1167, 0.4717, 0.1582, 0.3054, 0.227, 0.2999, 0.2167, 0.2924, 0.2076, 0.2833, 0.2001, 0.273, 0.1946, 0.2617, 0.1912, 0.25, 0.19, 0.2383, 0.1912, 0.227, 0.1946, 0.2167, 0.2001, 0.2076, 0.2076, 0.2001, 0.2167, 0.1946, 0.227, 0.1912, 0.2383, 0.19, 0.25, 0.1912, 0.2617, 0.1946, 0.273, 0.02827, 0.3418, 0.01461, 0.2968, 0.01, 0.25, 0.01461, 0.2032, 0.4197, 0.4197, 0.3833, 0.4496, 0.3418, 0.4717, 0.2968, 0.4854, 0.25, 0.49, 0.2032, 0.4854, 0.1582, 0.4717, 0.1167, 0.4496, 0.08029, 0.4197, 0.05045, 0.3833, 0.02827, 0.3418, 0.1946, 0.273, 0.2001, 0.2833, 0.2076, 0.2924, 0.2167, 0.2999, 0.227, 0.3054, 0.2383, 0.3088, 0.25, 0.31, 0.2617, 0.3088, 0.273, 0.3054, 0.2833, 0.2999, 0.2924, 0.2924, 0.2999, 0.2833, 0.3054, 0.273, 0.3088, 0.2617, 0.31, 0.25, 0.3088, 0.2383, 0.3054, 0.227, 0.4717, 0.1582, 0.4854, 0.2032, 0.49, 0.25, 0.4854, 0.2968, 0.4717, 0.3418, 0.4496, 0.3833, 0.0625, 0.5, 0.0625, 1.0, 0.03125, 1.0, 0.03125, 0.5, 0.03125, 0.5, 0.03125, 1.0, 0.0, 1.0, 0.0, 0.5, 0.7032, 0.4854, 0.75, 0.49, 0.7968, 0.4854, 0.8418, 0.4717, 0.8833, 0.4496, 0.9197, 0.4197, 0.9496, 0.3833, 0.9717, 0.3418, 0.9854, 0.2968, 0.99, 0.25, 0.9854, 0.2032, 0.9717, 0.1582, 0.9496, 0.1167, 0.9197, 0.08029, 0.8833, 0.05045, 0.8418, 0.02827, 0.7968, 0.01461, 0.75, 0.01, 0.7032, 0.01461, 0.6582, 0.02827, 0.6167, 0.05045, 0.5803, 0.08029, 0.5504, 0.1167, 0.5283, 0.1582, 0.5146, 0.2032, 0.6912, 0.2383, 0.6946, 0.227, 0.7001, 0.2167, 0.7076, 0.2076, 0.7167, 0.2001, 0.727, 0.1946, 0.7383, 0.1912, 0.75, 0.19, 0.7617, 0.1912, 0.773, 0.1946, 0.7833, 0.2001, 0.7924, 0.2076, 0.7999, 0.2167, 0.8054, 0.227, 0.8088, 0.2383, 0.81, 0.25, 0.8088, 0.2617, 0.8054, 0.273, 0.7999, 0.2833, 0.7924, 0.2924, 0.7833, 0.2999, 0.773, 0.3054, 0.7617, 0.3088, 0.75, 0.31, 0.7383, 0.3088, 0.6912, 0.2383, 0.5146, 0.2032, 0.51, 0.25, 0.5146, 0.2968, 0.5283, 0.3418, 0.5504, 0.3833, 0.5803, 0.4197, 0.6167, 0.4496, 0.6582, 0.4717, 0.7032, 0.4854, 0.7383, 0.3088, 0.727, 0.3054, 0.7167, 0.2999, 0.7076, 0.2924, 0.7001, 0.2833, 0.6946, 0.273, 0.6912, 0.2617, 0.69, 0.25, 0.9688, 0.6875, 0.9688, 0.8125, 1.0, 0.8125, 1.0, 0.6875, 0.9375, 0.6875, 0.9375, 0.8125, 0.9688, 0.8125, 0.9688, 0.6875, 0.9062, 0.6875, 0.9062, 0.8125, 0.9375, 0.8125, 0.9375, 0.6875, 0.875, 0.6875, 0.875, 0.8125, 0.9062, 0.8125, 0.9062, 0.6875, 0.8438, 0.8125, 0.875, 0.8125, 0.875, 0.6875, 0.8438, 0.6875, 0.8125, 0.8125, 0.8438, 0.8125, 0.8438, 0.6875, 0.8125, 0.6875, 0.7812, 0.8125, 0.8125, 0.8125, 0.8125, 0.6875, 0.7812, 0.6875, 0.75, 0.8125, 0.7812, 0.8125, 0.7812, 0.6875, 0.75, 0.6875, 0.7188, 0.8125, 0.75, 0.8125, 0.75, 0.6875, 0.7188, 0.6875, 0.6875, 0.8125, 0.7188, 0.8125, 0.7188, 0.6875, 0.6875, 0.6875, 0.6562, 0.8125, 0.6875, 0.8125, 0.6875, 0.6875, 0.6562, 0.6875, 0.625, 0.8125, 0.6562, 0.8125, 0.6562, 0.6875, 0.625, 0.6875, 0.5938, 0.8125, 0.625, 0.8125, 0.625, 0.6875, 0.5938, 0.6875, 0.5625, 0.8125, 0.5938, 0.8125, 0.5938, 0.6875, 0.5625, 0.6875, 0.5312, 0.8125, 0.5625, 0.8125, 0.5625, 0.6875, 0.5312, 0.6875, 0.5, 0.8125, 0.5312, 0.8125, 0.5312, 0.6875, 0.5, 0.6875, 0.4688, 0.8125, 0.5, 0.8125, 0.5, 0.6875, 0.4688, 0.6875, 0.4375, 0.8125, 0.4688, 0.8125, 0.4688, 0.6875, 0.4375, 0.6875, 0.4062, 0.8125, 0.4375, 0.8125, 0.4375, 0.6875, 0.4062, 0.6875, 0.375, 0.8125, 0.4062, 0.8125, 0.4062, 0.6875, 0.375, 0.6875, 0.3438, 0.6875, 0.3438, 0.8125, 0.375, 0.8125, 0.375, 0.6875, 0.3125, 0.6875, 0.3125, 0.8125, 0.3438, 0.8125, 0.3438, 0.6875, 0.2812, 0.6875, 0.2812, 0.8125, 0.3125, 0.8125, 0.3125, 0.6875, 0.25, 0.6875, 0.25, 0.8125, 0.2812, 0.8125, 0.2812, 0.6875, 0.2188, 0.6875, 0.2188, 0.8125, 0.25, 0.8125, 0.25, 0.6875, 0.1875, 0.6875, 0.1875, 0.8125, 0.2188, 0.8125, 0.2188, 0.6875, 0.1562, 0.6875, 0.1562, 0.8125, 0.1875, 0.8125, 0.1875, 0.6875, 0.125, 0.6875, 0.125, 0.8125, 0.1562, 0.8125, 0.1562, 0.6875, 0.09375, 0.6875, 0.09375, 0.8125, 0.125, 0.8125, 0.125, 0.6875, 0.0625, 0.6875, 0.0625, 0.8125, 0.09375, 0.8125, 0.09375, 0.6875, 0.03125, 0.6875, 0.03125, 0.8125, 0.0625, 0.8125, 0.0625, 0.6875, 0.0, 0.6875, 0.0, 0.8125, 0.03125, 0.8125, 0.03125, 0.6875])
me_cylinder_007.materials.append(None)
me_cylinder_007.update()
me_cylinder_008 = bpy.data.meshes.new('Cylinder.008')
me_cylinder_008.from_pydata([(-1.907e-06, 1.0, -1.0), (-1.907e-06, 1.0, 1.0), (0.1951, 0.9808, -1.0), (0.1951, 0.9808, 1.0), (0.3827, 0.9239, -1.0), (0.3827, 0.9239, 1.0), (0.5556, 0.8315, -1.0), (0.5556, 0.8315, 1.0), (0.7071, 0.7071, -1.0), (0.7071, 0.7071, 1.0), (0.8315, 0.5556, -1.0), (0.8315, 0.5556, 1.0), (0.9239, 0.3827, -1.0), (0.9239, 0.3827, 1.0), (0.9808, 0.1951, -1.0), (0.9808, 0.1951, 1.0), (1.0, 9.537e-07, -1.0), (1.0, 9.537e-07, 1.0), (0.9808, -0.1951, -1.0), (0.9808, -0.1951, 1.0), (0.9239, -0.3827, -1.0), (0.9239, -0.3827, 1.0), (0.8315, -0.5556, -1.0), (0.8315, -0.5556, 1.0), (0.7071, -0.7071, -1.0), (0.7071, -0.7071, 1.0), (0.5556, -0.8315, -1.0), (0.5556, -0.8315, 1.0), (0.3827, -0.9239, -1.0), (0.3827, -0.9239, 1.0), (0.1951, -0.9808, -1.0), (0.1951, -0.9808, 1.0), (-1.907e-06, -1.0, -1.0), (-1.907e-06, -1.0, 1.0), (-0.1951, -0.9808, -1.0), (-0.1951, -0.9808, 1.0), (-0.3827, -0.9239, -1.0), (-0.3827, -0.9239, 1.0), (-0.5556, -0.8315, -1.0), (-0.5556, -0.8315, 1.0), (-0.7071, -0.7071, -1.0), (-0.7071, -0.7071, 1.0), (-0.8315, -0.5556, -1.0), (-0.8315, -0.5556, 1.0), (-0.9239, -0.3827, -1.0), (-0.9239, -0.3827, 1.0), (-0.9808, -0.1951, -1.0), (-0.9808, -0.1951, 1.0), (-1.0, 9.537e-07, -1.0), (-1.0, 9.537e-07, 1.0), (-0.9808, 0.1951, -1.0), (-0.9808, 0.1951, 1.0), (-0.9239, 0.3827, -1.0), (-0.9239, 0.3827, 1.0), (-0.8315, 0.5556, -1.0), (-0.8315, 0.5556, 1.0), (-0.7071, 0.7071, -1.0), (-0.7071, 0.7071, 1.0), (-0.5556, 0.8315, -1.0), (-0.5556, 0.8315, 1.0), (-0.3827, 0.9239, -1.0), (-0.3827, 0.9239, 1.0), (-0.1951, 0.9808, -1.0), (-0.1951, 0.9808, 1.0), (-0.25, 9.537e-07, 1.0), (-0.2452, 0.04877, 1.0), (-0.2452, -0.04877, 1.0), (-0.2079, -0.1389, 1.0), (-0.2079, 0.1389, 1.0), (-0.1768, -0.1768, 1.0), (-0.231, -0.09567, 1.0), (-0.231, 0.09567, 1.0), (-0.1389, -0.2079, 1.0), (-0.1389, 0.2079, 1.0), (-0.04877, 0.2452, 1.0), (0.09567, 0.231, 1.0), (0.04877, 0.2452, 1.0), (-1.907e-06, 0.25, 1.0), (-0.09567, -0.231, 1.0), (-0.09567, 0.231, 1.0), (-0.1768, 0.1768, 1.0), (-0.04877, -0.2452, 1.0), (0.04877, -0.2452, 1.0), (-1.907e-06, -0.25, 1.0), (0.1389, -0.2079, 1.0), (0.1389, 0.2079, 1.0), (0.09567, -0.231, 1.0), (0.2079, -0.1389, 1.0), (0.2079, 0.1389, 1.0), (0.25, 9.537e-07, 1.0), (0.2452, -0.04877, 1.0), (0.2452, 0.04877, 1.0), (0.231, -0.09567, 1.0), (0.231, 0.09567, 1.0), (0.1768, 0.1768, 1.0), (0.1768, -0.1768, 1.0), (-0.04877, 0.2452, -1.0), (-1.907e-06, 0.25, -1.0), (0.04877, 0.2452, -1.0), (0.04877, -0.2452, -1.0), (0.1389, -0.2079, -1.0), (0.1389, 0.2079, -1.0), (0.09567, -0.231, -1.0), (0.09567, 0.231, -1.0), (0.2079, -0.1389, -1.0), (0.2079, 0.1389, -1.0), (0.25, 9.537e-07, -1.0), (0.2452, 0.04877, -1.0), (0.2452, -0.04877, -1.0), (0.231, 0.09567, -1.0), (0.231, -0.09567, -1.0), (0.1768, 0.1768, -1.0), (0.1768, -0.1768, -1.0), (-0.25, 9.537e-07, -1.0), (-0.231, -0.09567, -1.0), (-0.2452, -0.04877, -1.0), (-0.2452, 0.04877, -1.0), (-0.2079, 0.1389, -1.0), (-0.2079, -0.1389, -1.0), (-0.1768, -0.1768, -1.0), (-0.231, 0.09567, -1.0), (-0.1389, -0.2079, -1.0), (-0.1389, 0.2079, -1.0), (-1.907e-06, -0.25, -1.0), (-0.04877, -0.2452, -1.0), (-0.09567, -0.231, -1.0), (-0.09567, 0.231, -1.0), (-0.1768, 0.1768, -1.0)], [], [(0, 1, 3, 2), (2, 3, 5, 4), (4, 5, 7, 6), (6, 7, 9, 8), (8, 9, 11, 10), (10, 11, 13, 12), (12, 13, 15, 14), (14, 15, 17, 16), (16, 17, 19, 18), (18, 19, 21, 20), (20, 21, 23, 22), (22, 23, 25, 24), (24, 25, 27, 26), (26, 27, 29, 28), (28, 29, 31, 30), (30, 31, 33, 32), (32, 33, 35, 34), (34, 35, 37, 36), (36, 37, 39, 38), (38, 39, 41, 40), (40, 41, 43, 42), (42, 43, 45, 44), (44, 45, 47, 46), (46, 47, 49, 48), (48, 49, 51, 50), (50, 51, 53, 52), (52, 53, 55, 54), (54, 55, 57, 56), (56, 57, 59, 58), (58, 59, 61, 60), (45, 43, 41, 39, 37, 35, 33, 31, 29, 27, 25, 23, 21, 92, 87, 95, 84, 86, 82, 83, 81, 78, 72, 69, 67, 70, 66, 64, 65, 71, 53, 51, 49, 47), (9, 7, 5, 3, 1, 63, 61, 59, 57, 55, 53, 71, 68, 80, 73, 79, 74, 77, 76, 75, 85, 94, 88, 93, 91, 89, 90, 92, 21, 19, 17, 15, 13, 11), (60, 61, 63, 62), (62, 63, 1, 0), (62, 0, 2, 4, 6, 8, 10, 12, 14, 16, 18, 20, 22, 24, 26, 28, 30, 32, 34, 36, 38, 40, 42, 44, 46, 115, 114, 118, 119, 121, 125, 124, 123, 99, 102, 100, 112, 104, 110, 108, 106, 107, 109, 105, 111, 101, 103, 98, 97, 96), (115, 46, 48, 50, 52, 54, 56, 58, 60, 62, 96, 126, 122, 127, 117, 120, 116, 113), (98, 76, 77, 97), (103, 75, 76, 98), (101, 85, 75, 103), (111, 94, 85, 101), (88, 94, 111, 105), (93, 88, 105, 109), (91, 93, 109, 107), (89, 91, 107, 106), (90, 89, 106, 108), (92, 90, 108, 110), (87, 92, 110, 104), (95, 87, 104, 112), (84, 95, 112, 100), (86, 84, 100, 102), (82, 86, 102, 99), (83, 82, 99, 123), (81, 83, 123, 124), (78, 81, 124, 125), (72, 78, 125, 121), (69, 72, 121, 119), (118, 67, 69, 119), (114, 70, 67, 118), (115, 66, 70, 114), (113, 64, 66, 115), (116, 65, 64, 113), (120, 71, 65, 116), (117, 68, 71, 120), (127, 80, 68, 117), (122, 73, 80, 127), (126, 79, 73, 122), (96, 74, 79, 126), (97, 77, 74, 96)])
_uv = me_cylinder_008.uv_layers.new(name='UVMap')
_uv.uv.foreach_set('vector', [1.0, 0.5, 1.0, 1.0, 0.9688, 1.0, 0.9688, 0.5, 0.9688, 0.5, 0.9688, 1.0, 0.9375, 1.0, 0.9375, 0.5, 0.9375, 0.5, 0.9375, 1.0, 0.9062, 1.0, 0.9062, 0.5, 0.9062, 0.5, 0.9062, 1.0, 0.875, 1.0, 0.875, 0.5, 0.875, 0.5, 0.875, 1.0, 0.8438, 1.0, 0.8438, 0.5, 0.8438, 0.5, 0.8438, 1.0, 0.8125, 1.0, 0.8125, 0.5, 0.8125, 0.5, 0.8125, 1.0, 0.7812, 1.0, 0.7812, 0.5, 0.7812, 0.5, 0.7812, 1.0, 0.75, 1.0, 0.75, 0.5, 0.75, 0.5, 0.75, 1.0, 0.7188, 1.0, 0.7188, 0.5, 0.7188, 0.5, 0.7188, 1.0, 0.6875, 1.0, 0.6875, 0.5, 0.6875, 0.5, 0.6875, 1.0, 0.6562, 1.0, 0.6562, 0.5, 0.6562, 0.5, 0.6562, 1.0, 0.625, 1.0, 0.625, 0.5, 0.625, 0.5, 0.625, 1.0, 0.5938, 1.0, 0.5938, 0.5, 0.5938, 0.5, 0.5938, 1.0, 0.5625, 1.0, 0.5625, 0.5, 0.5625, 0.5, 0.5625, 1.0, 0.5312, 1.0, 0.5312, 0.5, 0.5312, 0.5, 0.5312, 1.0, 0.5, 1.0, 0.5, 0.5, 0.5, 0.5, 0.5, 1.0, 0.4688, 1.0, 0.4688, 0.5, 0.4688, 0.5, 0.4688, 1.0, 0.4375, 1.0, 0.4375, 0.5, 0.4375, 0.5, 0.4375, 1.0, 0.4062, 1.0, 0.4062, 0.5, 0.4062, 0.5, 0.4062, 1.0, 0.375, 1.0, 0.375, 0.5, 0.375, 0.5, 0.375, 1.0, 0.3438, 1.0, 0.3438, 0.5, 0.3438, 0.5, 0.3438, 1.0, 0.3125, 1.0, 0.3125, 0.5, 0.3125, 0.5, 0.3125, 1.0, 0.2812, 1.0, 0.2812, 0.5, 0.2812, 0.5, 0.2812, 1.0, 0.25, 1.0, 0.25, 0.5, 0.25, 0.5, 0.25, 1.0, 0.2188, 1.0, 0.2188, 0.5, 0.2188, 0.5, 0.2188, 1.0, 0.1875, 1.0, 0.1875, 0.5, 0.1875, 0.5, 0.1875, 1.0, 0.1562, 1.0, 0.1562, 0.5, 0.1562, 0.5, 0.1562, 1.0, 0.125, 1.0, 0.125, 0.5, 0.125, 0.5, 0.125, 1.0, 0.09375, 1.0, 0.09375, 0.5, 0.09375, 0.5, 0.09375, 1.0, 0.0625, 1.0, 0.0625, 0.5, 0.02827, 0.1582, 0.05045, 0.1167, 0.08029, 0.08029, 0.1167, 0.05045, 0.1582, 0.02827, 0.2032, 0.01461, 0.25, 0.01, 0.2968, 0.01461, 0.3418, 0.02827, 0.3833, 0.05045, 0.4197, 0.08029, 0.4496, 0.1167, 0.4717, 0.1582, 0.3054, 0.227, 0.2999, 0.2167, 0.2924, 0.2076, 0.2833, 0.2001, 0.273, 0.1946, 0.2617, 0.1912, 0.25, 0.19, 0.2383, 0.1912, 0.227, 0.1946, 0.2167, 0.2001, 0.2076, 0.2076, 0.2001, 0.2167, 0.1946, 0.227, 0.1912, 0.2383, 0.19, 0.25, 0.1912, 0.2617, 0.1946, 0.273, 0.02827, 0.3418, 0.01461, 0.2968, 0.01, 0.25, 0.01461, 0.2032, 0.4197, 0.4197, 0.3833, 0.4496, 0.3418, 0.4717, 0.2968, 0.4854, 0.25, 0.49, 0.2032, 0.4854, 0.1582, 0.4717, 0.1167, 0.4496, 0.08029, 0.4197, 0.05045, 0.3833, 0.02827, 0.3418, 0.1946, 0.273, 0.2001, 0.2833, 0.2076, 0.2924, 0.2167, 0.2999, 0.227, 0.3054, 0.2383, 0.3088, 0.25, 0.31, 0.2617, 0.3088, 0.273, 0.3054, 0.2833, 0.2999, 0.2924, 0.2924, 0.2999, 0.2833, 0.3054, 0.273, 0.3088, 0.2617, 0.31, 0.25, 0.3088, 0.2383, 0.3054, 0.227, 0.4717, 0.1582, 0.4854, 0.2032, 0.49, 0.25, 0.4854, 0.2968, 0.4717, 0.3418, 0.4496, 0.3833, 0.0625, 0.5, 0.0625, 1.0, 0.03125, 1.0, 0.03125, 0.5, 0.03125, 0.5, 0.03125, 1.0, 0.0, 1.0, 0.0, 0.5, 0.7032, 0.4854, 0.75, 0.49, 0.7968, 0.4854, 0.8418, 0.4717, 0.8833, 0.4496, 0.9197, 0.4197, 0.9496, 0.3833, 0.9717, 0.3418, 0.9854, 0.2968, 0.99, 0.25, 0.9854, 0.2032, 0.9717, 0.1582, 0.9496, 0.1167, 0.9197, 0.08029, 0.8833, 0.05045, 0.8418, 0.02827, 0.7968, 0.01461, 0.75, 0.01, 0.7032, 0.01461, 0.6582, 0.02827, 0.6167, 0.05045, 0.5803, 0.08029, 0.5504, 0.1167, 0.5283, 0.1582, 0.5146, 0.2032, 0.6912, 0.2383, 0.6946, 0.227, 0.7001, 0.2167, 0.7076, 0.2076, 0.7167, 0.2001, 0.727, 0.1946, 0.7383, 0.1912, 0.75, 0.19, 0.7617, 0.1912, 0.773, 0.1946, 0.7833, 0.2001, 0.7924, 0.2076, 0.7999, 0.2167, 0.8054, 0.227, 0.8088, 0.2383, 0.81, 0.25, 0.8088, 0.2617, 0.8054, 0.273, 0.7999, 0.2833, 0.7924, 0.2924, 0.7833, 0.2999, 0.773, 0.3054, 0.7617, 0.3088, 0.75, 0.31, 0.7383, 0.3088, 0.6912, 0.2383, 0.5146, 0.2032, 0.51, 0.25, 0.5146, 0.2968, 0.5283, 0.3418, 0.5504, 0.3833, 0.5803, 0.4197, 0.6167, 0.4496, 0.6582, 0.4717, 0.7032, 0.4854, 0.7383, 0.3088, 0.727, 0.3054, 0.7167, 0.2999, 0.7076, 0.2924, 0.7001, 0.2833, 0.6946, 0.273, 0.6912, 0.2617, 0.69, 0.25, 0.9688, 0.6875, 0.9688, 0.8125, 1.0, 0.8125, 1.0, 0.6875, 0.9375, 0.6875, 0.9375, 0.8125, 0.9688, 0.8125, 0.9688, 0.6875, 0.9062, 0.6875, 0.9062, 0.8125, 0.9375, 0.8125, 0.9375, 0.6875, 0.875, 0.6875, 0.875, 0.8125, 0.9062, 0.8125, 0.9062, 0.6875, 0.8438, 0.8125, 0.875, 0.8125, 0.875, 0.6875, 0.8438, 0.6875, 0.8125, 0.8125, 0.8438, 0.8125, 0.8438, 0.6875, 0.8125, 0.6875, 0.7812, 0.8125, 0.8125, 0.8125, 0.8125, 0.6875, 0.7812, 0.6875, 0.75, 0.8125, 0.7812, 0.8125, 0.7812, 0.6875, 0.75, 0.6875, 0.7188, 0.8125, 0.75, 0.8125, 0.75, 0.6875, 0.7188, 0.6875, 0.6875, 0.8125, 0.7188, 0.8125, 0.7188, 0.6875, 0.6875, 0.6875, 0.6562, 0.8125, 0.6875, 0.8125, 0.6875, 0.6875, 0.6562, 0.6875, 0.625, 0.8125, 0.6562, 0.8125, 0.6562, 0.6875, 0.625, 0.6875, 0.5938, 0.8125, 0.625, 0.8125, 0.625, 0.6875, 0.5938, 0.6875, 0.5625, 0.8125, 0.5938, 0.8125, 0.5938, 0.6875, 0.5625, 0.6875, 0.5312, 0.8125, 0.5625, 0.8125, 0.5625, 0.6875, 0.5312, 0.6875, 0.5, 0.8125, 0.5312, 0.8125, 0.5312, 0.6875, 0.5, 0.6875, 0.4688, 0.8125, 0.5, 0.8125, 0.5, 0.6875, 0.4688, 0.6875, 0.4375, 0.8125, 0.4688, 0.8125, 0.4688, 0.6875, 0.4375, 0.6875, 0.4062, 0.8125, 0.4375, 0.8125, 0.4375, 0.6875, 0.4062, 0.6875, 0.375, 0.8125, 0.4062, 0.8125, 0.4062, 0.6875, 0.375, 0.6875, 0.3438, 0.6875, 0.3438, 0.8125, 0.375, 0.8125, 0.375, 0.6875, 0.3125, 0.6875, 0.3125, 0.8125, 0.3438, 0.8125, 0.3438, 0.6875, 0.2812, 0.6875, 0.2812, 0.8125, 0.3125, 0.8125, 0.3125, 0.6875, 0.25, 0.6875, 0.25, 0.8125, 0.2812, 0.8125, 0.2812, 0.6875, 0.2188, 0.6875, 0.2188, 0.8125, 0.25, 0.8125, 0.25, 0.6875, 0.1875, 0.6875, 0.1875, 0.8125, 0.2188, 0.8125, 0.2188, 0.6875, 0.1562, 0.6875, 0.1562, 0.8125, 0.1875, 0.8125, 0.1875, 0.6875, 0.125, 0.6875, 0.125, 0.8125, 0.1562, 0.8125, 0.1562, 0.6875, 0.09375, 0.6875, 0.09375, 0.8125, 0.125, 0.8125, 0.125, 0.6875, 0.0625, 0.6875, 0.0625, 0.8125, 0.09375, 0.8125, 0.09375, 0.6875, 0.03125, 0.6875, 0.03125, 0.8125, 0.0625, 0.8125, 0.0625, 0.6875, 0.0, 0.6875, 0.0, 0.8125, 0.03125, 0.8125, 0.03125, 0.6875])
me_cylinder_008.materials.append(None)
me_cylinder_008.update()
me_cylinder_009 = bpy.data.meshes.new('Cylinder.009')
me_cylinder_009.from_pydata([(-1.907e-06, 1.0, -1.0), (-1.907e-06, 1.0, 1.0), (0.1951, 0.9808, -1.0), (0.1951, 0.9808, 1.0), (0.3827, 0.9239, -1.0), (0.3827, 0.9239, 1.0), (0.5556, 0.8315, -1.0), (0.5556, 0.8315, 1.0), (0.7071, 0.7071, -1.0), (0.7071, 0.7071, 1.0), (0.8315, 0.5556, -1.0), (0.8315, 0.5556, 1.0), (0.9239, 0.3827, -1.0), (0.9239, 0.3827, 1.0), (0.9808, 0.1951, -1.0), (0.9808, 0.1951, 1.0), (1.0, 9.537e-07, -1.0), (1.0, 9.537e-07, 1.0), (0.9808, -0.1951, -1.0), (0.9808, -0.1951, 1.0), (0.9239, -0.3827, -1.0), (0.9239, -0.3827, 1.0), (0.8315, -0.5556, -1.0), (0.8315, -0.5556, 1.0), (0.7071, -0.7071, -1.0), (0.7071, -0.7071, 1.0), (0.5556, -0.8315, -1.0), (0.5556, -0.8315, 1.0), (0.3827, -0.9239, -1.0), (0.3827, -0.9239, 1.0), (0.1951, -0.9808, -1.0), (0.1951, -0.9808, 1.0), (-1.907e-06, -1.0, -1.0), (-1.907e-06, -1.0, 1.0), (-0.1951, -0.9808, -1.0), (-0.1951, -0.9808, 1.0), (-0.3827, -0.9239, -1.0), (-0.3827, -0.9239, 1.0), (-0.5556, -0.8315, -1.0), (-0.5556, -0.8315, 1.0), (-0.7071, -0.7071, -1.0), (-0.7071, -0.7071, 1.0), (-0.8315, -0.5556, -1.0), (-0.8315, -0.5556, 1.0), (-0.9239, -0.3827, -1.0), (-0.9239, -0.3827, 1.0), (-0.9808, -0.1951, -1.0), (-0.9808, -0.1951, 1.0), (-1.0, 9.537e-07, -1.0), (-1.0, 9.537e-07, 1.0), (-0.9808, 0.1951, -1.0), (-0.9808, 0.1951, 1.0), (-0.9239, 0.3827, -1.0), (-0.9239, 0.3827, 1.0), (-0.8315, 0.5556, -1.0), (-0.8315, 0.5556, 1.0), (-0.7071, 0.7071, -1.0), (-0.7071, 0.7071, 1.0), (-0.5556, 0.8315, -1.0), (-0.5556, 0.8315, 1.0), (-0.3827, 0.9239, -1.0), (-0.3827, 0.9239, 1.0), (-0.1951, 0.9808, -1.0), (-0.1951, 0.9808, 1.0), (-0.25, 9.537e-07, 1.0), (-0.2452, 0.04877, 1.0), (-0.2452, -0.04877, 1.0), (-0.2079, -0.1389, 1.0), (-0.2079, 0.1389, 1.0), (-0.1768, -0.1768, 1.0), (-0.231, -0.09567, 1.0), (-0.231, 0.09567, 1.0), (-0.1389, -0.2079, 1.0), (-0.1389, 0.2079, 1.0), (-0.04877, 0.2452, 1.0), (0.09567, 0.231, 1.0), (0.04877, 0.2452, 1.0), (-1.907e-06, 0.25, 1.0), (-0.09567, -0.231, 1.0), (-0.09567, 0.231, 1.0), (-0.1768, 0.1768, 1.0), (-0.04877, -0.2452, 1.0), (0.04877, -0.2452, 1.0), (-1.907e-06, -0.25, 1.0), (0.1389, -0.2079, 1.0), (0.1389, 0.2079, 1.0), (0.09567, -0.231, 1.0), (0.2079, -0.1389, 1.0), (0.2079, 0.1389, 1.0), (0.25, 9.537e-07, 1.0), (0.2452, -0.04877, 1.0), (0.2452, 0.04877, 1.0), (0.231, -0.09567, 1.0), (0.231, 0.09567, 1.0), (0.1768, 0.1768, 1.0), (0.1768, -0.1768, 1.0), (-0.04877, 0.2452, -1.0), (-1.907e-06, 0.25, -1.0), (0.04877, 0.2452, -1.0), (0.04877, -0.2452, -1.0), (0.1389, -0.2079, -1.0), (0.1389, 0.2079, -1.0), (0.09567, -0.231, -1.0), (0.09567, 0.231, -1.0), (0.2079, -0.1389, -1.0), (0.2079, 0.1389, -1.0), (0.25, 9.537e-07, -1.0), (0.2452, 0.04877, -1.0), (0.2452, -0.04877, -1.0), (0.231, 0.09567, -1.0), (0.231, -0.09567, -1.0), (0.1768, 0.1768, -1.0), (0.1768, -0.1768, -1.0), (-0.25, 9.537e-07, -1.0), (-0.231, -0.09567, -1.0), (-0.2452, -0.04877, -1.0), (-0.2452, 0.04877, -1.0), (-0.2079, 0.1389, -1.0), (-0.2079, -0.1389, -1.0), (-0.1768, -0.1768, -1.0), (-0.231, 0.09567, -1.0), (-0.1389, -0.2079, -1.0), (-0.1389, 0.2079, -1.0), (-1.907e-06, -0.25, -1.0), (-0.04877, -0.2452, -1.0), (-0.09567, -0.231, -1.0), (-0.09567, 0.231, -1.0), (-0.1768, 0.1768, -1.0)], [], [(0, 1, 3, 2), (2, 3, 5, 4), (4, 5, 7, 6), (6, 7, 9, 8), (8, 9, 11, 10), (10, 11, 13, 12), (12, 13, 15, 14), (14, 15, 17, 16), (16, 17, 19, 18), (18, 19, 21, 20), (20, 21, 23, 22), (22, 23, 25, 24), (24, 25, 27, 26), (26, 27, 29, 28), (28, 29, 31, 30), (30, 31, 33, 32), (32, 33, 35, 34), (34, 35, 37, 36), (36, 37, 39, 38), (38, 39, 41, 40), (40, 41, 43, 42), (42, 43, 45, 44), (44, 45, 47, 46), (46, 47, 49, 48), (48, 49, 51, 50), (50, 51, 53, 52), (52, 53, 55, 54), (54, 55, 57, 56), (56, 57, 59, 58), (58, 59, 61, 60), (45, 43, 41, 39, 37, 35, 33, 31, 29, 27, 25, 23, 21, 92, 87, 95, 84, 86, 82, 83, 81, 78, 72, 69, 67, 70, 66, 64, 65, 71, 53, 51, 49, 47), (9, 7, 5, 3, 1, 63, 61, 59, 57, 55, 53, 71, 68, 80, 73, 79, 74, 77, 76, 75, 85, 94, 88, 93, 91, 89, 90, 92, 21, 19, 17, 15, 13, 11), (60, 61, 63, 62), (62, 63, 1, 0), (62, 0, 2, 4, 6, 8, 10, 12, 14, 16, 18, 20, 22, 24, 26, 28, 30, 32, 34, 36, 38, 40, 42, 44, 46, 115, 114, 118, 119, 121, 125, 124, 123, 99, 102, 100, 112, 104, 110, 108, 106, 107, 109, 105, 111, 101, 103, 98, 97, 96), (115, 46, 48, 50, 52, 54, 56, 58, 60, 62, 96, 126, 122, 127, 117, 120, 116, 113), (98, 76, 77, 97), (103, 75, 76, 98), (101, 85, 75, 103), (111, 94, 85, 101), (88, 94, 111, 105), (93, 88, 105, 109), (91, 93, 109, 107), (89, 91, 107, 106), (90, 89, 106, 108), (92, 90, 108, 110), (87, 92, 110, 104), (95, 87, 104, 112), (84, 95, 112, 100), (86, 84, 100, 102), (82, 86, 102, 99), (83, 82, 99, 123), (81, 83, 123, 124), (78, 81, 124, 125), (72, 78, 125, 121), (69, 72, 121, 119), (118, 67, 69, 119), (114, 70, 67, 118), (115, 66, 70, 114), (113, 64, 66, 115), (116, 65, 64, 113), (120, 71, 65, 116), (117, 68, 71, 120), (127, 80, 68, 117), (122, 73, 80, 127), (126, 79, 73, 122), (96, 74, 79, 126), (97, 77, 74, 96)])
_uv = me_cylinder_009.uv_layers.new(name='UVMap')
_uv.uv.foreach_set('vector', [1.0, 0.5, 1.0, 1.0, 0.9688, 1.0, 0.9688, 0.5, 0.9688, 0.5, 0.9688, 1.0, 0.9375, 1.0, 0.9375, 0.5, 0.9375, 0.5, 0.9375, 1.0, 0.9062, 1.0, 0.9062, 0.5, 0.9062, 0.5, 0.9062, 1.0, 0.875, 1.0, 0.875, 0.5, 0.875, 0.5, 0.875, 1.0, 0.8438, 1.0, 0.8438, 0.5, 0.8438, 0.5, 0.8438, 1.0, 0.8125, 1.0, 0.8125, 0.5, 0.8125, 0.5, 0.8125, 1.0, 0.7812, 1.0, 0.7812, 0.5, 0.7812, 0.5, 0.7812, 1.0, 0.75, 1.0, 0.75, 0.5, 0.75, 0.5, 0.75, 1.0, 0.7188, 1.0, 0.7188, 0.5, 0.7188, 0.5, 0.7188, 1.0, 0.6875, 1.0, 0.6875, 0.5, 0.6875, 0.5, 0.6875, 1.0, 0.6562, 1.0, 0.6562, 0.5, 0.6562, 0.5, 0.6562, 1.0, 0.625, 1.0, 0.625, 0.5, 0.625, 0.5, 0.625, 1.0, 0.5938, 1.0, 0.5938, 0.5, 0.5938, 0.5, 0.5938, 1.0, 0.5625, 1.0, 0.5625, 0.5, 0.5625, 0.5, 0.5625, 1.0, 0.5312, 1.0, 0.5312, 0.5, 0.5312, 0.5, 0.5312, 1.0, 0.5, 1.0, 0.5, 0.5, 0.5, 0.5, 0.5, 1.0, 0.4688, 1.0, 0.4688, 0.5, 0.4688, 0.5, 0.4688, 1.0, 0.4375, 1.0, 0.4375, 0.5, 0.4375, 0.5, 0.4375, 1.0, 0.4062, 1.0, 0.4062, 0.5, 0.4062, 0.5, 0.4062, 1.0, 0.375, 1.0, 0.375, 0.5, 0.375, 0.5, 0.375, 1.0, 0.3438, 1.0, 0.3438, 0.5, 0.3438, 0.5, 0.3438, 1.0, 0.3125, 1.0, 0.3125, 0.5, 0.3125, 0.5, 0.3125, 1.0, 0.2812, 1.0, 0.2812, 0.5, 0.2812, 0.5, 0.2812, 1.0, 0.25, 1.0, 0.25, 0.5, 0.25, 0.5, 0.25, 1.0, 0.2188, 1.0, 0.2188, 0.5, 0.2188, 0.5, 0.2188, 1.0, 0.1875, 1.0, 0.1875, 0.5, 0.1875, 0.5, 0.1875, 1.0, 0.1562, 1.0, 0.1562, 0.5, 0.1562, 0.5, 0.1562, 1.0, 0.125, 1.0, 0.125, 0.5, 0.125, 0.5, 0.125, 1.0, 0.09375, 1.0, 0.09375, 0.5, 0.09375, 0.5, 0.09375, 1.0, 0.0625, 1.0, 0.0625, 0.5, 0.02827, 0.1582, 0.05045, 0.1167, 0.08029, 0.08029, 0.1167, 0.05045, 0.1582, 0.02827, 0.2032, 0.01461, 0.25, 0.01, 0.2968, 0.01461, 0.3418, 0.02827, 0.3833, 0.05045, 0.4197, 0.08029, 0.4496, 0.1167, 0.4717, 0.1582, 0.3054, 0.227, 0.2999, 0.2167, 0.2924, 0.2076, 0.2833, 0.2001, 0.273, 0.1946, 0.2617, 0.1912, 0.25, 0.19, 0.2383, 0.1912, 0.227, 0.1946, 0.2167, 0.2001, 0.2076, 0.2076, 0.2001, 0.2167, 0.1946, 0.227, 0.1912, 0.2383, 0.19, 0.25, 0.1912, 0.2617, 0.1946, 0.273, 0.02827, 0.3418, 0.01461, 0.2968, 0.01, 0.25, 0.01461, 0.2032, 0.4197, 0.4197, 0.3833, 0.4496, 0.3418, 0.4717, 0.2968, 0.4854, 0.25, 0.49, 0.2032, 0.4854, 0.1582, 0.4717, 0.1167, 0.4496, 0.08029, 0.4197, 0.05045, 0.3833, 0.02827, 0.3418, 0.1946, 0.273, 0.2001, 0.2833, 0.2076, 0.2924, 0.2167, 0.2999, 0.227, 0.3054, 0.2383, 0.3088, 0.25, 0.31, 0.2617, 0.3088, 0.273, 0.3054, 0.2833, 0.2999, 0.2924, 0.2924, 0.2999, 0.2833, 0.3054, 0.273, 0.3088, 0.2617, 0.31, 0.25, 0.3088, 0.2383, 0.3054, 0.227, 0.4717, 0.1582, 0.4854, 0.2032, 0.49, 0.25, 0.4854, 0.2968, 0.4717, 0.3418, 0.4496, 0.3833, 0.0625, 0.5, 0.0625, 1.0, 0.03125, 1.0, 0.03125, 0.5, 0.03125, 0.5, 0.03125, 1.0, 0.0, 1.0, 0.0, 0.5, 0.7032, 0.4854, 0.75, 0.49, 0.7968, 0.4854, 0.8418, 0.4717, 0.8833, 0.4496, 0.9197, 0.4197, 0.9496, 0.3833, 0.9717, 0.3418, 0.9854, 0.2968, 0.99, 0.25, 0.9854, 0.2032, 0.9717, 0.1582, 0.9496, 0.1167, 0.9197, 0.08029, 0.8833, 0.05045, 0.8418, 0.02827, 0.7968, 0.01461, 0.75, 0.01, 0.7032, 0.01461, 0.6582, 0.02827, 0.6167, 0.05045, 0.5803, 0.08029, 0.5504, 0.1167, 0.5283, 0.1582, 0.5146, 0.2032, 0.6912, 0.2383, 0.6946, 0.227, 0.7001, 0.2167, 0.7076, 0.2076, 0.7167, 0.2001, 0.727, 0.1946, 0.7383, 0.1912, 0.75, 0.19, 0.7617, 0.1912, 0.773, 0.1946, 0.7833, 0.2001, 0.7924, 0.2076, 0.7999, 0.2167, 0.8054, 0.227, 0.8088, 0.2383, 0.81, 0.25, 0.8088, 0.2617, 0.8054, 0.273, 0.7999, 0.2833, 0.7924, 0.2924, 0.7833, 0.2999, 0.773, 0.3054, 0.7617, 0.3088, 0.75, 0.31, 0.7383, 0.3088, 0.6912, 0.2383, 0.5146, 0.2032, 0.51, 0.25, 0.5146, 0.2968, 0.5283, 0.3418, 0.5504, 0.3833, 0.5803, 0.4197, 0.6167, 0.4496, 0.6582, 0.4717, 0.7032, 0.4854, 0.7383, 0.3088, 0.727, 0.3054, 0.7167, 0.2999, 0.7076, 0.2924, 0.7001, 0.2833, 0.6946, 0.273, 0.6912, 0.2617, 0.69, 0.25, 0.9688, 0.6875, 0.9688, 0.8125, 1.0, 0.8125, 1.0, 0.6875, 0.9375, 0.6875, 0.9375, 0.8125, 0.9688, 0.8125, 0.9688, 0.6875, 0.9062, 0.6875, 0.9062, 0.8125, 0.9375, 0.8125, 0.9375, 0.6875, 0.875, 0.6875, 0.875, 0.8125, 0.9062, 0.8125, 0.9062, 0.6875, 0.8438, 0.8125, 0.875, 0.8125, 0.875, 0.6875, 0.8438, 0.6875, 0.8125, 0.8125, 0.8438, 0.8125, 0.8438, 0.6875, 0.8125, 0.6875, 0.7812, 0.8125, 0.8125, 0.8125, 0.8125, 0.6875, 0.7812, 0.6875, 0.75, 0.8125, 0.7812, 0.8125, 0.7812, 0.6875, 0.75, 0.6875, 0.7188, 0.8125, 0.75, 0.8125, 0.75, 0.6875, 0.7188, 0.6875, 0.6875, 0.8125, 0.7188, 0.8125, 0.7188, 0.6875, 0.6875, 0.6875, 0.6562, 0.8125, 0.6875, 0.8125, 0.6875, 0.6875, 0.6562, 0.6875, 0.625, 0.8125, 0.6562, 0.8125, 0.6562, 0.6875, 0.625, 0.6875, 0.5938, 0.8125, 0.625, 0.8125, 0.625, 0.6875, 0.5938, 0.6875, 0.5625, 0.8125, 0.5938, 0.8125, 0.5938, 0.6875, 0.5625, 0.6875, 0.5312, 0.8125, 0.5625, 0.8125, 0.5625, 0.6875, 0.5312, 0.6875, 0.5, 0.8125, 0.5312, 0.8125, 0.5312, 0.6875, 0.5, 0.6875, 0.4688, 0.8125, 0.5, 0.8125, 0.5, 0.6875, 0.4688, 0.6875, 0.4375, 0.8125, 0.4688, 0.8125, 0.4688, 0.6875, 0.4375, 0.6875, 0.4062, 0.8125, 0.4375, 0.8125, 0.4375, 0.6875, 0.4062, 0.6875, 0.375, 0.8125, 0.4062, 0.8125, 0.4062, 0.6875, 0.375, 0.6875, 0.3438, 0.6875, 0.3438, 0.8125, 0.375, 0.8125, 0.375, 0.6875, 0.3125, 0.6875, 0.3125, 0.8125, 0.3438, 0.8125, 0.3438, 0.6875, 0.2812, 0.6875, 0.2812, 0.8125, 0.3125, 0.8125, 0.3125, 0.6875, 0.25, 0.6875, 0.25, 0.8125, 0.2812, 0.8125, 0.2812, 0.6875, 0.2188, 0.6875, 0.2188, 0.8125, 0.25, 0.8125, 0.25, 0.6875, 0.1875, 0.6875, 0.1875, 0.8125, 0.2188, 0.8125, 0.2188, 0.6875, 0.1562, 0.6875, 0.1562, 0.8125, 0.1875, 0.8125, 0.1875, 0.6875, 0.125, 0.6875, 0.125, 0.8125, 0.1562, 0.8125, 0.1562, 0.6875, 0.09375, 0.6875, 0.09375, 0.8125, 0.125, 0.8125, 0.125, 0.6875, 0.0625, 0.6875, 0.0625, 0.8125, 0.09375, 0.8125, 0.09375, 0.6875, 0.03125, 0.6875, 0.03125, 0.8125, 0.0625, 0.8125, 0.0625, 0.6875, 0.0, 0.6875, 0.0, 0.8125, 0.03125, 0.8125, 0.03125, 0.6875])
me_cylinder_009.materials.append(None)
me_cylinder_009.update()

# ---- objects
ob_cube = bpy.data.objects.new('Cube', me_cube_001)
ob_cube_003 = bpy.data.objects.new('Cube.003', me_cube_003)
ob_cube_001 = bpy.data.objects.new('Cube.001', me_cube_005)
ob_cylinder_004 = bpy.data.objects.new('Cylinder.004', me_cylinder_005)
ob_cylinder_001 = bpy.data.objects.new('Cylinder.001', me_cylinder_007)
ob_cylinder_002 = bpy.data.objects.new('Cylinder.002', me_cylinder_008)
ob_cylinder_003 = bpy.data.objects.new('Cylinder.003', me_cylinder_009)

# ---- transforms, parenting, visibility, modifiers, constraints
ob_cube.location = (0.0, 1.14, 3.5)
ob_cube.scale = (2.0, 0.05, 3.5)
ob_cube_003.location = (-2.15, -1.26, 3.5)
ob_cube_003.scale = (0.05, 2.45, 3.5)
ob_cube_001.location = (-2.0, 1.14, 3.5)
ob_cube_001.scale = (0.2, 0.05, 3.5)
ob_cylinder_004.location = (-1.15, 0.9, 6.4)
ob_cylinder_004.rotation_euler = (1.571, 0.0, 0.0)
ob_cylinder_004.scale = (0.2, 0.2, 0.25)
ob_cylinder_001.location = (1.15, 0.9, 6.4)
ob_cylinder_001.rotation_euler = (1.571, 0.0, 0.0)
ob_cylinder_001.scale = (0.2, 0.2, 0.25)
ob_cylinder_002.location = (1.15, 0.9, 0.6)
ob_cylinder_002.rotation_euler = (1.571, 0.0, 0.0)
ob_cylinder_002.scale = (0.2, 0.2, 0.25)
ob_cylinder_003.location = (-1.15, 0.9, 0.6)
ob_cylinder_003.rotation_euler = (1.571, 0.0, 0.0)
ob_cylinder_003.scale = (0.2, 0.2, 0.25)

# ---- collection membership
col_collection.objects.link(ob_cube)
col_collection.objects.link(ob_cube_003)
col_collection.objects.link(ob_cube_001)
col_collection.objects.link(ob_cylinder_004)
col_collection.objects.link(ob_cylinder_001)
col_collection.objects.link(ob_cylinder_002)
col_collection.objects.link(ob_cylinder_003)

# ---- scene / render settings (as saved in the file)
scene.frame_start = 1; scene.frame_end = 250; scene.frame_set(1)
scene.render.engine = 'BLENDER_EEVEE_NEXT'
scene.cycles.sampling_pattern = 'TABULATED_SOBOL'
scene.cycles.use_light_tree = False
scene.view_settings.view_transform = 'Filmic'
bpy.context.view_layer.update()

# ---- added for rendering (the .blend has no active camera and no usable light): camera, sun
cam_auto = bpy.data.cameras.new('AutoCamera')
cam_auto.lens = 50.0
cam_auto.sensor_width = 36.0
cam_auto.clip_end = 1000.0
ob_auto_camera = bpy.data.objects.new('AutoCamera', cam_auto)
scene.collection.objects.link(ob_auto_camera)
ob_auto_camera.location = (8.35221, -11.6427, 10.4218)
ob_auto_camera.rotation_euler = (1.09748, -7.21219e-08, 0.694738)
scene.camera = ob_auto_camera
light_auto_sun = bpy.data.lights.new('AutoSun', 'SUN')
light_auto_sun.energy = 3.0
light_auto_sun.angle = 0.0523599
ob_auto_sun = bpy.data.objects.new('AutoSun', light_auto_sun)
scene.collection.objects.link(ob_auto_sun)
ob_auto_sun.rotation_euler = (0.872665, 0.174533, 0.523599)
bpy.context.view_layer.update()
